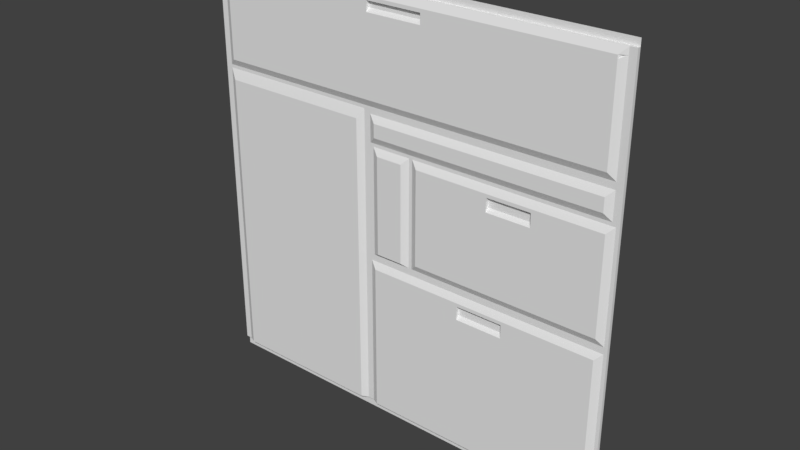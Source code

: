 # Source: maint1_2.blend  (saved by Blender 2.78.0; exported with 4.5.12 LTS)
import bpy
from mathutils import Matrix  # noqa: F401  (used for matrix-valued properties, if any)

bpy.ops.wm.read_factory_settings(use_empty=True)
scene = bpy.context.scene
scene.name = 'Scene'

# ---- collections
col_collection_1 = bpy.data.collections.new('Collection 1'); scene.collection.children.link(col_collection_1)

# ---- materials (node trees are filled in below, after node groups)
mat_maint1_2 = bpy.data.materials.new('maint1_2')
mat_maint1_2.alpha_threshold = 0.0
mat_maint1_2.use_transparent_shadow = False
mat_maint1_2.roughness = 0.5

# ---- material node trees

# ---- world
world_world = bpy.data.worlds.new('World'); scene.world = world_world
world_world.color = (0.05088, 0.05088, 0.05088)
world_world.use_sun_shadow = False
world_world.sun_shadow_jitter_overblur = 0.0
world_world.cycles.sampling_method = 'MANUAL'

# ---- meshes
me_maint1_2_meshdata = bpy.data.meshes.new('maint1_2_meshdata')
me_maint1_2_meshdata.from_pydata([(-1.28, 1.28, -1.28), (1.28, 1.28, -1.28), (-1.28, 1.28, 1.28), (1.28, 1.28, 1.28), (1.2, 1.28, -1.28), (1.2, 1.28, 1.28), (1.22, 1.28, -1.28), (1.24, 1.28, -1.28), (1.26, 1.28, -1.28), (1.26, 1.28, 1.28), (1.24, 1.28, 1.28), (1.22, 1.28, 1.28), (-1.2, 1.28, 1.28), (-1.2, 1.28, -1.28), (-1.24, 1.28, 1.28), (-1.24, 1.28, -1.28), (-1.28, 1.28, 1.2), (1.28, 1.28, 1.2), (1.28, 1.28, 1.24), (1.2, 1.28, 1.24), (1.22, 1.28, 1.24), (1.24, 1.28, 1.24), (1.26, 1.28, 1.24), (-1.2, 1.28, 1.24), (-1.24, 1.28, 1.24), (-1.28, 1.28, 1.24), (-1.28, 1.28, -1.22), (1.28, 1.28, -1.22), (1.2, 1.28, -1.22), (1.22, 1.28, -1.22), (1.24, 1.28, -1.22), (1.26, 1.28, -1.22), (-1.2, 1.28, -1.22), (-1.24, 1.28, -1.22), (-0.16, 1.28, -1.28), (-0.16, 1.28, 1.28), (-0.16, 1.28, 1.24), (-0.16, 1.28, -1.22), (-0.2801, 1.28, 1.28), (-0.2801, 1.28, 1.24), (-0.2801, 1.28, -1.22), (-0.2801, 1.28, -1.28), (-0.2401, 1.28, -1.28), (-0.2, 1.28, -1.28), (-0.2, 1.28, 1.28), (-0.2401, 1.28, 1.28), (-0.2, 1.28, 1.24), (-0.2401, 1.28, 1.24), (-0.2, 1.28, -1.22), (-0.2401, 1.28, -1.22), (1.28, 1.28, -0.32), (-1.28, 1.28, -0.32), (1.28, 1.28, -0.2198), (-1.28, 1.28, -0.2198), (-1.28, 1.28, -0.2399), (1.28, 1.28, 0.54), (-1.28, 1.28, -0.2799), (-1.28, 1.28, 0.6601), (1.28, 1.28, -0.2799), (1.28, 1.28, -0.2399), (1.28, 1.28, 0.6601), (-1.28, 1.28, 0.54), (1.28, 1.28, 0.46), (1.28, 1.28, 0.42), (1.28, 1.28, 0.36), (1.28, 1.28, 0.58), (1.28, 1.28, 0.6), (1.28, 1.28, 0.62), (1.28, 1.28, 0.4), (-1.28, 1.28, 0.62), (-1.28, 1.28, 0.6), (-1.28, 1.28, 0.58), (-1.28, 1.28, 0.36), (0.02001, 1.28, -1.22), (0.02001, 1.28, 1.24), (0.02001, 1.28, 1.28), (0.12, 1.28, -1.22), (0.12, 1.28, 1.24), (-1.28, 1.28, -0.2), (0.08002, 1.28, -1.28), (0.12, 1.28, 1.28), (0.06002, 1.28, -1.28), (0.02001, 1.28, -1.28), (-1.28, 1.28, 0.46), (-1.28, 1.28, 0.42), (-1.28, 1.28, 0.4), (0.12, 1.28, -1.28), (-0.14, 1.28, -1.22), (-0.14, 1.28, 1.24), (-0.14, 1.28, 1.28), (0.08002, 1.28, -1.22), (0.06002, 1.28, -1.22), (-0.14, 1.28, -1.28), (0.08002, 1.28, 1.24), (0.06002, 1.28, 1.24), (0.08002, 1.28, 1.28), (0.06002, 1.28, 1.28), (1.28, 1.28, -0.2), (0.14, 1.28, -1.28), (0.14, 1.28, -1.22), (0.14, 1.28, 1.24), (0.14, 1.28, 1.28), (1.28, 1.28, 1.12), (-1.28, 1.28, 1.12), (1.28, 1.28, 1.14), (1.28, 1.28, 1.16), (1.28, 1.28, 1.18), (-1.28, 1.28, 1.18), (-1.28, 1.28, 1.16), (-1.28, 1.28, 1.14), (0.82, 1.28, -1.28), (0.82, 1.28, -1.22), (0.82, 1.28, 1.24), (0.82, 1.28, 1.28), (0.5601, 1.28, -1.22), (0.5601, 1.28, 1.24), (0.5601, 1.28, 1.28), (0.5601, 1.28, -1.28), (1.28, 1.28, 0.2601), (-1.28, 1.28, 0.2601), (1.28, 1.28, 0.2801), (0.4, 1.28, 1.28), (1.28, 1.28, 0.3201), (1.28, 1.28, 0.34), (0.4, 1.28, 1.24), (0.4, 1.28, -1.22), (-1.28, 1.28, 0.34), (-1.28, 1.28, 0.3201), (-1.28, 1.28, 0.2801), (0.4, 1.28, -1.28), (0.6799, 1.28, -1.28), (0.6799, 1.28, -1.22), (0.6799, 1.28, 1.24), (0.6799, 1.28, 1.28), (-1.28, 1.28, -0.42), (1.28, 1.28, -0.42), (1.28, 1.28, -0.4), (1.24, 1.26, 1.24), (1.28, 1.28, -0.36), (1.28, 1.28, -0.34), (1.22, 1.26, 1.24), (1.2, 1.26, 1.24), (1.28, 1.26, 1.24), (-0.2801, 1.24, 1.2), (-1.24, 1.26, 1.2), (-1.24, 1.26, 1.18), (-1.2, 1.24, 1.2), (-1.2, 1.24, 1.18), (1.26, 1.26, 1.2), (1.26, 1.26, 1.18), (1.24, 1.26, 1.2), (1.24, 1.26, 1.18), (1.22, 1.26, 1.2), (1.2, 1.24, 1.2), (1.2, 1.24, 1.18), (1.28, 1.26, 1.2), (1.28, 1.26, 1.18), (-0.2, 1.24, 1.16), (-0.2, 1.24, 1.14), (-1.28, 1.26, 1.2), (0.14, 1.26, 1.16), (0.14, 1.26, 1.14), (-1.28, 1.28, -0.34), (-1.28, 1.28, -0.36), (-1.28, 1.26, 1.24), (-1.28, 1.28, -0.4), (1.26, 1.26, 1.24), (-1.2, 1.26, 1.24), (-1.24, 1.26, 1.24), (-0.2801, 1.26, 1.24), (-1.28, 1.26, -0.42), (-1.28, 1.26, -1.22), (1.28, 1.26, -1.22), (1.26, 1.26, -1.22), (-0.2801, 1.24, -1.22), (-1.2, 1.24, -1.22), (1.22, 1.24, -1.22), (1.2, 1.24, -1.22), (1.24, 1.25, -1.22), (-1.24, 1.26, -1.22), (-0.14, 1.24, 1.2), (-0.16, 1.24, 1.2), (-0.14, 1.26, 1.24), (-0.16, 1.26, 1.24), (-0.14, 1.24, -1.22), (-0.16, 1.24, -1.22), (-0.16, 1.24, 1.18), (-0.2401, 1.24, 1.2), (-0.2401, 1.26, 1.24), (-0.2401, 1.26, -1.22), (-0.2801, 1.24, 1.18), (-0.2, 1.24, 1.2), (-0.2, 1.26, 1.24), (-0.2, 1.26, -1.22), (-0.2401, 1.24, 1.18), (-0.2, 1.24, 1.18), (1.28, 1.26, -0.34), (1.28, 1.26, -0.32), (1.2, 1.24, -0.34), (1.2, 1.24, -0.32), (1.22, 1.24, -0.34), (1.22, 1.24, -0.32), (1.26, 1.26, -0.34), (1.26, 1.26, -0.32), (-1.2, 1.24, -0.34), (-1.2, 1.24, -0.32), (-1.24, 1.26, -0.34), (-1.24, 1.26, -0.32), (-1.28, 1.26, 1.12), (-1.28, 1.26, 0.6601), (-0.16, 1.24, -0.34), (-0.16, 1.24, -0.32), (-0.2801, 1.24, -0.34), (-0.2801, 1.24, -0.32), (-0.2401, 1.26, -0.34), (-0.2401, 1.26, -0.32), (-0.2, 1.26, -0.34), (-0.2, 1.26, -0.32), (-0.14, 1.24, -0.32), (-1.28, 1.26, -0.32), (1.28, 1.26, -0.2399), (1.28, 1.26, -0.2198), (1.2, 1.26, -0.2399), (1.22, 1.26, -0.2399), (1.24, 1.26, -0.2399), (1.26, 1.26, -0.2399), (1.26, 1.26, -0.2198), (-1.2, 1.24, -0.2399), (-1.2, 1.24, -0.2198), (-1.24, 1.26, -0.2399), (-1.24, 1.26, -0.2198), (-0.2801, 1.24, -0.2399), (-0.2801, 1.24, -0.2198), (-0.2401, 1.26, -0.2399), (-0.2401, 1.26, -0.2198), (-0.2, 1.26, -0.2399), (-0.2, 1.26, -0.2198), (-1.28, 1.26, -0.2), (-1.28, 1.26, -0.2198), (-0.18, 1.26, -0.2198), (-0.14, 1.24, -0.2198), (-1.28, 1.26, -0.2399), (0.12, 1.26, -0.2399), (0.08002, 1.26, -0.2399), (-1.28, 1.26, -0.2799), (1.28, 1.26, -0.2799), (-1.2, 1.24, 0.54), (1.2, 1.26, 0.4), (1.2, 1.26, 0.42), (1.2, 1.26, -0.2799), (0.06002, 1.26, 0.58), (0.02001, 1.26, 0.58), (1.2, 1.24, 0.36), (1.22, 1.26, -0.2799), (0.08002, 1.26, 0.58), (0.14, 1.26, 0.58), (0.12, 1.26, 0.58), (1.24, 1.26, -0.2799), (1.28, 1.26, 0.46), (1.28, 1.26, 0.54), (1.26, 1.26, -0.2799), (-0.16, 1.24, 0.54), (-0.2, 1.26, 0.58), (0.08002, 1.26, 0.42), (0.06002, 1.26, 0.42), (-1.2, 1.24, -0.2799), (0.06002, 1.26, 0.6), (0.02001, 1.26, 0.6), (0.02001, 1.24, 1.2), (0.02001, 1.26, 1.24), (-1.24, 1.26, -0.2799), (0.08002, 1.26, 0.6), (1.28, 1.26, 0.42), (-0.16, 1.26, -0.2799), (0.12, 1.26, 0.6), (-0.16, 1.26, -0.2399), (0.12, 1.24, 1.18), (0.12, 1.24, 1.2), (-0.2801, 1.24, -0.2799), (1.28, 1.26, 0.4), (-0.2401, 1.26, -0.2799), (0.06002, 1.26, 0.62), (0.02001, 1.26, 0.62), (1.28, 1.26, 0.36), (-0.2, 1.26, -0.2799), (1.2, 1.24, 0.54), (-1.24, 1.26, 0.6601), (-1.24, 1.26, 0.54), (-1.28, 1.26, 0.54), (-1.2, 1.24, 0.6601), (1.26, 1.26, 0.6601), (1.24, 1.26, 0.6601), (1.26, 1.26, 0.54), (1.24, 1.26, 0.54), (1.2, 1.24, 0.6601), (-0.14, 1.24, 0.6601), (-0.16, 1.24, 0.6601), (-0.14, 1.26, -0.2799), (-0.14, 1.26, -0.2399), (1.28, 1.26, 0.6601), (-0.2, 1.24, 0.6601), (-0.18, 1.26, -0.2799), (-0.2, 1.26, 0.54), (-0.18, 1.26, -0.2399), (-0.2801, 1.24, 0.6601), (-0.2801, 1.24, 0.54), (-0.2401, 1.24, 0.6601), (-0.2401, 1.26, 0.54), (-0.2, 1.26, 0.34), (-0.2, 1.26, 0.36), (-0.2, 1.26, 0.6), (-0.2, 1.26, 0.62), (-0.2401, 1.26, 0.34), (-0.2401, 1.26, 0.36), (-0.2401, 1.26, 0.58), (-0.2401, 1.26, 0.6), (-0.2401, 1.26, 0.62), (-0.2801, 1.24, 0.34), (-0.2801, 1.24, 0.36), (-0.2801, 1.26, 0.6), (-0.2801, 1.26, 0.62), (-0.16, 1.26, 0.58), (-0.16, 1.26, 0.6), (-0.16, 1.26, 0.62), (-1.24, 1.26, 0.34), (-1.24, 1.26, 0.36), (-1.24, 1.26, 0.58), (-1.24, 1.26, 0.6), (-1.24, 1.26, 0.62), (-1.2, 1.24, 0.34), (-1.2, 1.24, 0.36), (-1.2, 1.26, 0.6), (-1.2, 1.26, 0.62), (1.26, 1.26, 0.34), (1.26, 1.26, 0.36), (1.26, 1.26, 0.58), (1.26, 1.26, 0.6), (1.26, 1.26, 0.62), (1.24, 1.26, 0.58), (1.24, 1.26, 0.6), (1.24, 1.26, 0.62), (1.22, 1.24, 0.34), (1.22, 1.24, 0.36), (1.22, 1.26, 0.58), (1.22, 1.26, 0.6), (1.22, 1.26, 0.62), (1.2, 1.24, 0.34), (1.2, 1.26, 0.58), (1.2, 1.26, 0.6), (1.2, 1.26, 0.62), (1.28, 1.26, 0.34), (1.28, 1.26, 0.58), (1.28, 1.26, 0.6), (1.28, 1.26, 0.62), (0.14, 1.26, -0.2399), (-1.28, 1.26, 0.62), (-1.28, 1.26, 0.6), (-1.28, 1.26, 0.58), (-0.2, 1.26, 0.42), (-0.16, 1.24, 0.46), (-1.28, 1.26, 0.36), (0.12, 1.26, 1.24), (1.22, 1.26, 0.4), (1.22, 1.26, 0.42), (-0.14, 1.26, 0.58), (-0.14, 1.26, 0.6), (-0.14, 1.26, 0.62), (-0.14, 1.24, 0.36), (1.2, 1.24, 0.46), (-0.18, 1.26, 0.36), (0.12, 1.26, 0.42), (0.02001, 1.26, 0.42), (0.14, 1.26, -0.2799), (0.12, 1.26, -0.2799), (1.24, 1.26, 0.4), (1.24, 1.26, 0.42), (1.24, 1.26, 0.46), (0.02001, 1.26, 0.4), (0.14, 1.24, 0.6601), (0.12, 1.24, 0.6601), (1.26, 1.26, 0.4), (1.26, 1.26, 0.42), (0.12, 1.24, -0.34), (0.12, 1.24, -0.32), (1.26, 1.26, 0.46), (0.02001, 1.24, -0.34), (0.02001, 1.24, -0.32), (-1.2, 1.24, 0.4), (-1.2, 1.24, 0.42), (-1.2, 1.24, 0.46), (0.14, 1.24, -0.32), (-1.24, 1.26, 0.4), (-1.24, 1.26, 0.42), (-1.24, 1.26, 0.46), (0.14, 1.24, -1.22), (0.12, 1.24, -1.22), (-0.16, 1.26, 0.4), (-0.16, 1.26, 0.42), (0.14, 1.26, 1.24), (-0.2801, 1.24, 0.4), (-0.2801, 1.24, 0.42), (0.12, 1.26, 0.62), (-0.2801, 1.24, 0.46), (-0.14, 1.26, 0.4), (0.14, 1.24, 1.2), (-0.2401, 1.26, 0.4), (-0.2401, 1.26, 0.42), (-0.2401, 1.26, 0.46), (-0.2, 1.26, 0.4), (-0.2, 1.26, 0.46), (-0.14, 1.26, 0.42), (0.08002, 1.26, 0.62), (0.02001, 1.26, -0.2399), (0.02001, 1.24, -0.2198), (-1.28, 1.26, 0.46), (-1.28, 1.26, 0.42), (-1.28, 1.26, 0.4), (0.12, 1.24, 0.34), (0.12, 1.24, 0.36), (0.02001, 1.26, -0.2799), (0.12, 1.26, 0.4), (0.06002, 1.26, -0.2799), (-0.18, 1.26, 0.4), (-0.18, 1.26, 0.42), (0.02001, 1.24, 0.6601), (0.06002, 1.26, 0.36), (0.02001, 1.24, 0.36), (0.08002, 1.26, -0.2799), (-0.14, 1.24, -0.34), (0.08002, 1.26, 0.36), (0.14, 1.26, 0.42), (0.06002, 1.26, 0.4), (0.14, 1.26, 0.4), (0.08002, 1.26, 0.4), (0.14, 1.24, 0.36), (0.14, 1.26, 0.62), (-0.14, 1.24, 1.18), (0.02001, 1.24, 1.18), (0.06002, 1.26, -0.2399), (0.14, 1.26, 0.6), (0.08002, 1.24, 0.6601), (0.06002, 1.24, 0.6601), (0.08002, 1.26, -0.2198), (0.06002, 1.26, -0.2198), (0.08002, 1.24, -0.32), (0.06002, 1.24, -0.32), (0.08002, 1.24, -1.22), (0.06002, 1.24, -1.22), (0.02001, 1.24, -1.22), (0.08002, 1.26, 1.24), (0.06002, 1.26, 1.24), (0.08002, 1.24, 1.2), (0.06002, 1.24, 1.2), (0.06002, 1.24, -0.34), (0.08002, 1.24, -0.34), (0.06002, 1.24, 1.18), (0.08002, 1.24, 1.18), (0.06002, 1.26, 0.34), (0.08002, 1.26, 0.34), (-0.18, 1.26, 0.34), (-1.28, 1.26, 0.2601), (-0.2, 1.26, -0.2), (-0.2401, 1.26, -0.2), (-0.2801, 1.24, -0.2), (-1.24, 1.26, -0.2), (-1.2, 1.24, -0.2), (1.26, 1.26, -0.2), (1.22, 1.24, -0.2), (1.2, 1.24, -0.2), (1.28, 1.26, -0.2), (0.12, 1.24, -0.2), (0.06002, 1.26, -0.2), (0.08002, 1.26, -0.2), (-0.18, 1.26, -0.2), (0.14, 1.24, -0.2), (0.4, 1.26, 0.58), (0.4, 1.26, -0.2399), (0.4, 1.26, -0.2799), (0.4, 1.24, 0.6601), (0.4, 1.24, -0.32), (0.4, 1.24, -1.22), (0.4, 1.26, 1.24), (0.4, 1.24, 1.2), (0.4, 1.26, 0.42), (0.4, 1.26, 0.4), (0.4, 1.24, 0.36), (0.4, 1.26, 0.62), (0.4, 1.26, 0.6), (0.4, 1.24, -0.2), (0.14, 1.24, 0.34), (0.14, 1.24, -0.34), (0.14, 1.24, 1.18), (1.28, 1.26, 1.12), (1.2, 1.24, 1.12), (1.24, 1.26, 1.12), (1.26, 1.26, 1.12), (-1.2, 1.24, 1.12), (-1.24, 1.26, 1.12), (-0.16, 1.24, 1.12), (-0.2801, 1.24, 1.12), (-0.2401, 1.24, 1.12), (-0.2, 1.24, 1.12), (-1.28, 1.26, 1.14), (0.12, 1.24, 1.12), (-0.14, 1.24, 1.12), (0.02001, 1.24, 1.12), (0.06002, 1.24, 1.12), (0.08002, 1.24, 1.12), (0.14, 1.24, 1.12), (0.4, 1.24, 1.12), (1.28, 1.26, 1.14), (1.28, 1.26, 1.16), (1.2, 1.24, 1.14), (1.2, 1.24, 1.16), (1.24, 1.26, 1.14), (1.24, 1.26, 1.16), (1.26, 1.26, 1.14), (1.26, 1.26, 1.16), (-1.2, 1.24, 1.14), (-1.2, 1.24, 1.16), (-1.24, 1.26, 1.14), (-1.24, 1.26, 1.16), (-0.16, 1.26, 1.14), (-0.16, 1.26, 1.16), (-0.2801, 1.24, 1.14), (-0.2801, 1.24, 1.16), (-0.2401, 1.24, 1.14), (-0.2401, 1.24, 1.16), (-0.2, 1.26, 1.14), (-0.2, 1.26, 1.16), (0.12, 1.26, 1.14), (0.12, 1.26, 1.16), (-0.14, 1.26, 1.14), (-0.14, 1.26, 1.16), (0.02001, 1.26, 1.14), (0.02001, 1.26, 1.16), (0.06002, 1.26, 1.14), (0.06002, 1.26, 1.16), (0.08002, 1.26, 1.14), (0.08002, 1.26, 1.16), (0.14, 1.24, 1.14), (0.14, 1.24, 1.16), (-1.28, 1.26, 1.18), (-1.28, 1.26, 1.16), (0.4, 1.24, 1.14), (0.4, 1.24, 1.16), (0.4, 1.24, 1.18), (0.82, 1.26, 0.58), (0.82, 1.26, -0.2399), (0.82, 1.26, -0.2799), (0.82, 1.24, 0.6601), (0.82, 1.24, -0.32), (0.82, 1.24, -1.22), (0.82, 1.26, 1.24), (0.82, 1.24, 1.2), (0.82, 1.26, 0.42), (0.82, 1.26, 0.4), (0.82, 1.24, 0.36), (0.82, 1.26, 0.62), (0.82, 1.26, 0.6), (0.82, 1.24, -0.2), (0.82, 1.24, 1.12), (0.82, 1.24, 1.14), (0.82, 1.24, 1.16), (0.82, 1.24, 1.18), (0.82, 1.24, 0.34), (0.82, 1.24, -0.34), (0.6799, 1.26, 0.58), (0.5601, 1.26, 0.58), (0.6799, 1.26, -0.2399), (0.5601, 1.26, -0.2399), (0.6799, 1.26, -0.2799), (0.5601, 1.26, -0.2799), (0.6799, 1.24, 0.6601), (0.5601, 1.24, 0.6601), (0.6799, 1.24, -0.32), (0.5601, 1.24, -0.32), (0.6799, 1.24, -1.22), (0.5601, 1.24, -1.22), (0.6799, 1.26, 1.24), (0.5601, 1.26, 1.24), (0.6799, 1.24, 1.2), (0.5601, 1.24, 1.2), (0.6799, 1.26, 0.42), (0.5601, 1.26, 0.42), (0.6799, 1.26, 0.4), (0.5601, 1.26, 0.4), (0.6799, 1.24, 0.36), (0.5601, 1.24, 0.36), (0.6799, 1.26, 0.62), (0.5601, 1.26, 0.62), (0.6799, 1.26, 0.6), (0.5601, 1.26, 0.6), (0.6799, 1.24, -0.2), (0.5601, 1.24, -0.2), (0.6799, 1.24, 1.12), (0.5601, 1.24, 1.12), (0.6799, 1.24, 1.14), (0.5601, 1.24, 1.14), (0.6799, 1.24, 1.16), (0.5601, 1.24, 1.16), (0.6799, 1.24, 1.18), (0.5601, 1.24, 1.18), (0.5601, 1.24, -0.34), (0.5601, 1.24, 0.34), (-0.2, 1.26, 0.2601), (-0.2401, 1.26, 0.2601), (-0.2801, 1.24, 0.2601), (-1.24, 1.26, 0.2601), (-1.2, 1.24, 0.2601), (1.26, 1.26, 0.2601), (1.22, 1.24, 0.2601), (1.2, 1.24, 0.2601), (1.28, 1.26, 0.2601), (0.12, 1.24, 0.2601), (0.06002, 1.26, 0.2601), (0.08002, 1.26, 0.2601), (-0.18, 1.26, 0.2601), (-1.28, 1.26, 0.2801), (0.14, 1.24, 0.2601), (0.82, 1.24, 0.2601), (0.5601, 1.24, 0.2601), (0.4, 1.24, 0.2601), (0.6799, 1.24, 0.2601), (-0.2, 1.26, 0.2801), (-0.2, 1.26, 0.3201), (-0.2401, 1.26, 0.2801), (-0.2401, 1.26, 0.3201), (-0.2801, 1.24, 0.2801), (-0.2801, 1.24, 0.3201), (-1.24, 1.26, 0.2801), (-1.24, 1.26, 0.3201), (-1.2, 1.24, 0.2801), (-1.2, 1.24, 0.3201), (1.26, 1.26, 0.2801), (1.26, 1.26, 0.3201), (1.22, 1.24, 0.2801), (1.22, 1.24, 0.3201), (1.2, 1.24, 0.2801), (1.2, 1.24, 0.3201), (1.28, 1.26, 0.2801), (1.28, 1.26, 0.3201), (0.12, 1.24, 0.2801), (0.12, 1.24, 0.3201), (0.06002, 1.26, 0.2801), (0.06002, 1.26, 0.3201), (0.08002, 1.26, 0.2801), (0.08002, 1.26, 0.3201), (-0.18, 1.26, 0.2801), (-0.18, 1.26, 0.3201), (0.14, 1.24, 0.2801), (0.14, 1.24, 0.3201), (0.82, 1.24, 0.2801), (0.82, 1.24, 0.3201), (0.5601, 1.26, 0.2801), (0.5601, 1.26, 0.3201), (-1.28, 1.26, 0.34), (-1.28, 1.26, 0.3201), (0.4, 1.24, 0.2801), (0.4, 1.24, 0.3201), (0.4, 1.24, 0.34), (0.6799, 1.26, 0.2801), (0.6799, 1.26, 0.3201), (0.6799, 1.24, 0.34), (0.4, 1.24, -0.34), (0.6799, 1.24, -0.34), (-1.28, 1.26, -0.4), (1.28, 1.26, -0.42), (1.2, 1.24, -0.42), (1.22, 1.24, -0.42), (1.26, 1.26, -0.42), (-1.2, 1.24, -0.42), (-1.24, 1.26, -0.42), (-0.16, 1.24, -0.42), (-0.2801, 1.24, -0.42), (-0.2401, 1.26, -0.42), (-0.2, 1.26, -0.42), (0.12, 1.24, -0.42), (0.02001, 1.24, -0.42), (-0.14, 1.24, -0.42), (0.06002, 1.24, -0.42), (0.08002, 1.24, -0.42), (0.14, 1.24, -0.42), (0.82, 1.24, -0.42), (0.5601, 1.24, -0.42), (0.4, 1.24, -0.42), (0.6799, 1.24, -0.42), (1.28, 1.26, -0.4), (1.28, 1.26, -0.36), (1.2, 1.24, -0.4), (1.2, 1.24, -0.36), (1.22, 1.24, -0.4), (1.22, 1.24, -0.36), (1.26, 1.26, -0.4), (1.26, 1.26, -0.36), (-1.2, 1.24, -0.4), (-1.2, 1.24, -0.36), (-1.24, 1.26, -0.4), (-1.24, 1.26, -0.36), (-0.16, 1.24, -0.4), (-0.16, 1.24, -0.36), (-0.2801, 1.24, -0.4), (-0.2801, 1.24, -0.36), (-0.2401, 1.26, -0.4), (-0.2401, 1.26, -0.36), (-0.2, 1.26, -0.4), (-0.2, 1.26, -0.36), (0.12, 1.24, -0.4), (0.12, 1.24, -0.36), (0.02001, 1.24, -0.4), (0.02001, 1.24, -0.36), (-0.14, 1.24, -0.4), (-0.14, 1.24, -0.36), (0.06002, 1.24, -0.4), (0.06002, 1.24, -0.36), (0.08002, 1.24, -0.4), (0.08002, 1.24, -0.36), (0.14, 1.24, -0.4), (0.14, 1.24, -0.36), (0.82, 1.24, -0.4), (0.82, 1.24, -0.36), (0.5601, 1.26, -0.4), (0.5601, 1.26, -0.36), (0.4, 1.26, -0.4), (0.4, 1.26, -0.36), (0.6799, 1.24, -0.4), (0.6799, 1.26, -0.36), (-1.28, 1.26, -0.34), (-1.28, 1.26, -0.36), (0.82, 1.26, 0.2801), (0.82, 1.26, 0.3201), (0.5601, 1.24, 0.2801), (0.5601, 1.24, 0.3201), (0.6799, 1.26, -0.4), (0.6799, 1.24, -0.36), (0.4, 1.24, -0.4), (0.4, 1.24, -0.36)], [], [(22, 18, 3, 9), (112, 19, 5, 113), (19, 20, 11, 5), (20, 21, 10, 11), (21, 22, 9, 10), (24, 23, 12, 14), (25, 24, 14, 2), (8, 1, 27, 31), (110, 4, 28, 111), (4, 6, 29, 28), (6, 7, 30, 29), (7, 8, 31, 30), (15, 13, 32, 33), (0, 15, 33, 26), (43, 34, 37, 48), (46, 36, 35, 44), (23, 39, 38, 12), (13, 41, 40, 32), (39, 47, 45, 38), (47, 46, 44, 45), (41, 42, 49, 40), (42, 43, 48, 49), (82, 81, 91, 73), (92, 82, 73, 87), (93, 77, 80, 95), (88, 74, 75, 89), (79, 86, 76, 90), (36, 88, 89, 35), (81, 79, 90, 91), (74, 94, 96, 75), (94, 93, 95, 96), (34, 92, 87, 37), (86, 98, 99, 76), (77, 100, 101, 80), (130, 110, 111, 131), (132, 112, 113, 133), (124, 115, 116, 121), (129, 117, 114, 125), (98, 129, 125, 99), (100, 124, 121, 101), (115, 132, 133, 116), (117, 130, 131, 114), (195, 157, 158, 501, 528, 529), (491, 160, 161, 508, 540, 541), (139, 50, 197, 196), (165, 134, 170, 666), (63, 62, 258, 272), (39, 23, 167, 169), (50, 58, 245, 197), (106, 17, 155, 156), (163, 165, 666, 728), (20, 19, 141, 140), (87, 73, 448, 184), (52, 97, 469, 221), (76, 99, 394, 395), (25, 16, 159, 164), (21, 20, 140, 137), (60, 102, 492, 299), (122, 123, 350, 641), (59, 52, 221, 220), (56, 51, 219, 244), (162, 163, 728, 727), (22, 21, 137, 166), (120, 122, 641, 640), (54, 56, 244, 241), (124, 100, 398, 481), (51, 162, 727, 219), (23, 24, 168, 167), (99, 125, 480, 394), (24, 25, 164, 168), (37, 87, 184, 185), (118, 120, 640, 613), (53, 54, 241, 238), (88, 36, 183, 182), (138, 139, 196, 688), (136, 138, 688, 687), (49, 48, 193, 189), (135, 136, 687, 667), (48, 37, 185, 193), (26, 33, 179, 171), (187, 191, 192, 188), (19, 112, 553, 141), (46, 47, 188, 192), (33, 32, 175, 179), (143, 187, 188, 169), (111, 28, 177, 552), (36, 46, 192, 183), (71, 61, 288, 357), (194, 195, 191, 187), (62, 55, 259, 258), (30, 31, 173, 178), (119, 78, 237, 460), (190, 194, 187, 143), (94, 74, 269, 450), (70, 71, 357, 356), (17, 18, 142, 155), (146, 143, 169, 167), (29, 30, 178, 176), (93, 94, 450, 449), (69, 70, 356, 355), (147, 190, 143, 146), (64, 68, 279, 283), (28, 29, 176, 177), (77, 93, 449, 361), (195, 186, 181, 191), (127, 128, 618, 657), (57, 69, 355, 209), (85, 72, 360, 416), (191, 181, 183, 192), (32, 40, 174, 175), (84, 85, 416, 415), (31, 27, 172, 173), (148, 155, 142, 166), (73, 91, 447, 448), (126, 127, 657, 656), (67, 60, 299, 353), (554, 153, 141, 553), (83, 84, 415, 414), (128, 119, 460, 618), (109, 103, 208, 502), (349, 345, 340, 294), (105, 106, 156, 511), (112, 132, 579, 553), (78, 53, 238, 237), (153, 152, 150, 137), (91, 90, 446, 447), (72, 126, 656, 360), (66, 67, 353, 352), (150, 148, 166, 137), (68, 63, 272, 279), (104, 105, 511, 510), (103, 57, 209, 208), (146, 167, 168), (132, 115, 580, 579), (125, 114, 578, 480), (131, 111, 552, 577), (159, 144, 168, 164), (90, 76, 395, 446), (108, 109, 502, 543), (61, 83, 414, 288), (149, 156, 155, 148), (65, 66, 352, 351), (102, 104, 510, 492), (114, 131, 577, 578), (564, 154, 153, 554), (100, 77, 361, 398), (107, 108, 543, 542), (55, 65, 351, 259), (16, 107, 542, 159), (123, 64, 283, 350), (115, 124, 481, 580), (40, 49, 189, 174), (74, 88, 182, 269), (97, 118, 613, 469), (151, 149, 148, 150), (134, 26, 171, 170), (47, 39, 169, 188), (58, 59, 220, 245), (542, 145, 144, 159), (27, 135, 667, 172), (18, 22, 166, 142), (214, 216, 217, 215), (212, 214, 215, 213), (204, 212, 213, 205), (202, 196, 197, 203), (566, 198, 199, 551), (198, 200, 201, 199), (206, 204, 205, 207), (727, 206, 207, 219), (233, 235, 236, 234), (231, 233, 234, 232), (227, 231, 232, 228), (225, 220, 221, 226), (229, 227, 228, 230), (241, 229, 230, 238), (207, 205, 265, 270), (270, 265, 227, 229), (307, 302, 262, 314), (235, 303, 239, 236), (257, 260, 225, 224), (355, 328, 286, 209), (377, 431, 264, 371), (253, 257, 224, 223), (328, 332, 289), (453, 454, 444, 445), (249, 253, 223, 222), (340, 337, 290, 291), (321, 364, 365, 322), (549, 249, 222, 548), (203, 197, 245, 260), (284, 301, 303, 235), (260, 245, 220, 225), (147, 146, 168, 144, 145, 521, 520, 497, 286, 328, 289, 496, 518, 519), (301, 273, 275, 303), (558, 349, 294, 550), (205, 213, 278, 265), (431, 433, 263, 264), (265, 278, 231, 227), (337, 353, 299, 290), (213, 215, 280, 278), (322, 365, 366, 323), (278, 280, 233, 231), (311, 323, 296, 300), (215, 217, 284, 280), (309, 369, 422, 408), (280, 284, 235, 233), (332, 320, 304, 289), (320, 316, 306, 304), (219, 207, 270, 244), (244, 270, 229, 241), (314, 262, 310, 315), (315, 310, 311, 316), (180, 268, 269, 182), (312, 308, 309, 313), (321, 262, 261, 285, 338, 343, 347, 547, 567, 568, 475, 255, 256, 254, 250, 251, 364), (319, 315, 316, 320), (387, 399, 400, 388), (656, 324, 325, 360), (331, 319, 320, 332), (324, 329, 330, 325), (292, 259, 351, 335), (262, 321, 322, 310), (310, 322, 323, 311), (335, 351, 352, 336), (336, 352, 353, 337), (437, 455, 452, 268), (547, 347, 348, 559), (559, 348, 349, 558), (346, 341, 342, 252), (285, 368, 375, 376, 293, 338), (347, 343, 344, 348), (348, 344, 345, 349), (402, 305, 246, 389), (565, 346, 252, 557), (293, 292, 335, 338), (343, 338, 339, 344), (344, 339, 340, 345), (388, 400, 402, 389), (333, 350, 283, 334), (338, 335, 336, 339), (339, 336, 337, 340), (288, 287, 326, 357), (389, 246, 327, 326, 287, 393), (327, 331, 332, 328), (399, 405, 406, 400), (329, 317, 318, 330), (317, 312, 313, 318), (357, 326, 327, 356), (356, 327, 328, 355), (330, 318, 399, 387), (316, 311, 300, 306), (359, 261, 302, 409), (297, 419, 412, 298), (422, 367, 426, 431, 377, 403, 396), (334, 283, 279, 380), (422, 396, 397, 423), (381, 272, 258, 384), (258, 259, 292, 384), (366, 282, 424, 295), (186, 436, 180, 181), (427, 373, 242, 243), (380, 279, 272, 381), (282, 281, 441, 424), (452, 451, 449, 450), (556, 247, 248, 555), (403, 377, 371, 410), (371, 264, 263, 370, 430, 483, 584, 583, 555, 248, 363, 375, 368, 359, 358, 423, 397, 410), (548, 222, 223, 224, 225, 467, 468, 560, 593, 594, 488, 474, 470, 243, 242, 354, 476, 570, 569), (247, 362, 363, 248), (428, 385, 386, 218), (364, 251, 267, 365), (408, 422, 423, 358), (254, 256, 274, 271), (362, 374, 375, 363), (271, 274, 401, 411), (375, 381, 384, 376), (384, 292, 293, 376), (365, 267, 282, 366), (325, 330, 387, 391), (374, 380, 381, 375), (392, 388, 389, 393), (456, 276, 277, 451), (360, 325, 391, 416), (391, 387, 388, 392), (417, 418, 433, 429, 458, 647, 646, 616, 472, 442, 243, 470, 614, 642, 643), (415, 392, 393, 414), (393, 287, 288, 414), (268, 452, 450, 269), (451, 277, 361, 449), (313, 309, 408, 405), (416, 391, 392, 415), (406, 358, 409, 407), (409, 302, 307, 407), (436, 437, 268, 180), (308, 459, 369, 309), (405, 408, 358, 406), (433, 420, 370, 263), (318, 313, 405, 399), (400, 406, 407, 402), (425, 429, 433, 431), (409, 358, 359), (181, 180, 182, 183), (455, 456, 451, 452), (457, 458, 429, 425), (261, 359, 368, 285), (267, 266, 281, 282), (273, 297, 298, 275), (251, 250, 266, 267), (266, 271, 411, 281), (250, 254, 271, 266), (302, 261, 262), (323, 366, 295, 296), (307, 314, 315, 305, 402, 407), (411, 401, 379, 440), (419, 421, 438, 412), (281, 411, 440, 441), (396, 403, 410, 397), (421, 427, 243, 438), (426, 367, 240, 413), (210, 428, 218, 211), (454, 382, 383, 444), (438, 243, 442, 443), (385, 453, 445, 386), (425, 431, 426, 413, 438, 443, 471, 615, 644, 645, 457), (201, 260, 257, 253, 249, 549, 571, 572, 477, 372, 373, 427, 421, 419, 297, 273, 301, 284, 211, 218, 386, 445, 444, 383, 390, 479, 576, 575, 551, 199), (443, 442, 472, 471), (236, 239, 473, 461), (303, 275, 298, 412, 438, 413, 240), (557, 252, 342, 380, 374, 362, 247, 556, 585, 586, 484, 432, 420, 433, 418, 434, 485, 588, 587), (232, 234, 462, 463), (228, 232, 463, 465), (226, 221, 469, 466), (230, 228, 465, 464), (238, 230, 464, 237), (234, 236, 461, 462), (369, 459, 649, 648, 617, 473, 239, 303, 240, 367, 422), (294, 340, 291, 494, 514, 515, 151, 150, 152, 153, 154, 513, 512, 493), (246, 305, 315, 319, 331, 327), (420, 432, 430, 370), (417, 489, 434, 418), (274, 439, 435, 401), (256, 255, 439, 274), (401, 435, 378, 379), (373, 372, 354, 242), (382, 490, 390, 383), (277, 404, 398, 361), (276, 491, 404, 277), (379, 378, 508, 503), (441, 440, 507, 506), (295, 424, 505, 504), (440, 379, 503, 507), (296, 295, 504, 498), (424, 441, 506, 505), (306, 300, 501, 500), (304, 306, 500, 499), (289, 304, 499, 496), (300, 296, 498, 501), (290, 299, 492, 495), (550, 294, 493, 561), (291, 290, 495, 494), (209, 286, 497, 208), (503, 508, 161, 530), (530, 161, 160, 531), (531, 160, 491, 276), (506, 507, 538, 536), (536, 538, 539, 537), (537, 539, 456, 455), (504, 505, 534, 532), (532, 534, 535, 533), (533, 535, 437, 436), (507, 503, 530, 538), (538, 530, 531, 539), (539, 531, 276, 456), (498, 504, 532, 522), (522, 532, 533, 523), (523, 533, 436, 186), (505, 506, 536, 534), (534, 536, 537, 535), (535, 537, 455, 437), (500, 501, 158, 526), (526, 158, 157, 527), (527, 157, 195, 194), (499, 500, 526, 524), (524, 526, 527, 525), (525, 527, 194, 190), (496, 499, 524, 518), (518, 524, 525, 519), (519, 525, 190, 147), (501, 498, 522, 528), (528, 522, 523, 529), (529, 523, 186, 195), (495, 492, 510, 516), (516, 510, 511, 517), (517, 511, 156, 149), (561, 493, 512, 562), (562, 512, 513, 563), (563, 513, 154, 564), (494, 495, 516, 514), (514, 516, 517, 515), (515, 517, 149, 151), (208, 497, 520, 502), (502, 520, 521, 543), (543, 521, 145, 542), (599, 563, 564, 601), (597, 562, 563, 599), (595, 561, 562, 597), (573, 550, 561, 595), (585, 556, 555, 583), (663, 565, 557, 587), (591, 559, 558, 589), (567, 547, 559, 591), (589, 558, 550, 573), (571, 549, 548, 569), (665, 566, 551, 575), (581, 554, 553, 579), (601, 564, 554, 581), (546, 602, 582, 482), (482, 582, 580, 481), (664, 603, 576, 479), (477, 572, 570, 476), (486, 590, 574, 478), (475, 568, 592, 487), (487, 592, 590, 486), (660, 604, 588, 485), (484, 586, 584, 483), (478, 574, 596, 509), (509, 596, 598, 544), (544, 598, 600, 545), (545, 600, 602, 546), (488, 594, 621, 622), (593, 560, 620, 623), (470, 474, 619, 614), (471, 472, 616, 615), (461, 473, 617, 605), (463, 462, 606, 607), (465, 463, 607, 609), (466, 469, 613, 610), (560, 468, 612, 620), (468, 467, 611, 612), (464, 465, 609, 608), (237, 464, 608, 460), (462, 461, 605, 606), (622, 621, 731, 658), (490, 664, 479, 390), (661, 729, 730, 662), (659, 732, 604, 660), (623, 620, 729, 661), (642, 650, 651, 643), (662, 730, 565, 663), (614, 619, 650, 642), (644, 646, 647, 645), (643, 651, 489, 417), (615, 616, 646, 644), (372, 477, 476, 354), (645, 647, 458, 457), (435, 486, 478, 378), (624, 648, 649, 625), (605, 617, 648, 624), (625, 649, 459, 308), (255, 475, 487, 439), (439, 487, 486, 435), (489, 660, 485, 434), (628, 626, 627, 629), (607, 606, 626, 628), (632, 628, 629, 633), (629, 627, 312, 317), (609, 607, 628, 632), (633, 629, 317, 329), (432, 484, 483, 430), (634, 640, 641, 635), (610, 613, 640, 634), (652, 638, 639, 653), (635, 641, 350, 333), (620, 612, 638, 652), (378, 478, 509, 508), (638, 636, 637, 639), (653, 639, 346, 565), (612, 611, 636, 638), (508, 509, 544, 540), (639, 637, 341, 346), (540, 544, 545, 541), (541, 545, 546, 491), (630, 632, 633, 631), (608, 609, 632, 630), (474, 488, 622, 619), (618, 630, 631, 657), (631, 633, 329, 324), (460, 608, 630, 618), (619, 622, 658, 650), (626, 624, 625, 627), (657, 631, 324, 656), (606, 605, 624, 626), (651, 659, 660, 489), (650, 658, 659, 651), (627, 625, 308, 312), (658, 731, 732, 659), (404, 482, 481, 398), (491, 546, 482, 404), (655, 662, 663, 604), (621, 623, 661, 654), (654, 661, 662, 655), (594, 593, 623, 621), (602, 601, 581, 582), (582, 581, 579, 580), (603, 665, 575, 576), (572, 571, 569, 570), (590, 589, 573, 574), (568, 567, 591, 592), (592, 591, 589, 590), (604, 663, 587, 588), (586, 585, 583, 584), (574, 573, 595, 596), (596, 595, 597, 598), (598, 597, 599, 600), (600, 599, 601, 602), (578, 577, 686, 684), (394, 480, 685, 682), (480, 578, 684, 685), (577, 552, 683, 686), (395, 394, 682, 677), (448, 447, 680, 678), (446, 395, 677, 681), (185, 184, 679, 673), (184, 448, 678, 679), (447, 446, 681, 680), (171, 179, 672, 170), (179, 175, 671, 672), (225, 226, 466, 610, 634, 635, 333, 334, 380, 342, 341, 637, 636, 611, 467), (177, 176, 669, 668), (552, 177, 668, 683), (173, 172, 667, 670), (201, 200, 692, 691, 669, 176, 178, 173, 670, 693, 694, 202, 203, 260), (175, 174, 674, 671), (174, 189, 675, 674), (189, 193, 676, 675), (684, 686, 733, 721), (717, 735, 736, 718), (722, 726, 665, 603), (682, 685, 735, 717), (723, 721, 722, 724), (718, 736, 664, 490), (685, 684, 721, 723), (725, 719, 720, 734), (724, 722, 603, 664), (686, 683, 719, 725), (707, 717, 718, 708), (734, 720, 566, 665), (677, 682, 717, 707), (709, 713, 714, 710), (708, 718, 490, 382), (678, 680, 713, 709), (715, 707, 708, 716), (710, 714, 453, 385), (681, 677, 707, 715), (699, 711, 712, 700), (716, 708, 382, 454), (673, 679, 711, 699), (711, 709, 710, 712), (700, 712, 428, 210), (679, 678, 709, 711), (713, 715, 716, 714), (712, 710, 385, 428), (680, 681, 715, 713), (666, 697, 698, 728), (714, 716, 454, 453), (170, 672, 697, 666), (697, 695, 696, 698), (728, 698, 206, 727), (672, 671, 695, 697), (698, 696, 204, 206), (689, 691, 692, 690), (668, 669, 691, 689), (719, 689, 690, 720), (690, 692, 200, 198), (683, 668, 689, 719), (693, 687, 688, 694), (720, 690, 198, 566), (670, 667, 687, 693), (694, 688, 196, 202), (695, 701, 702, 696), (671, 674, 701, 695), (701, 703, 704, 702), (696, 702, 212, 204), (674, 675, 703, 701), (703, 705, 706, 704), (702, 704, 214, 212), (675, 676, 705, 703), (704, 706, 216, 214), (721, 733, 726, 722), (137, 140, 141, 153), (731, 621, 654, 655, 604, 732), (729, 620, 652, 653, 565, 730), (735, 685, 723, 724, 664, 736), (733, 686, 725, 734, 665, 726), (210, 211, 284, 217, 216, 706, 705, 676, 193, 185, 673, 699, 700)])
_uv = me_maint1_2_meshdata.uv_layers.new(name='UVMap')
_uv.uv.foreach_set('vector', [0.9922, 0.9844, 1.0, 0.9844, 1.0, 1.0, 0.9922, 1.0, 0.8203, 0.9844, 0.9688, 0.9844, 0.9688, 1.0, 0.8203, 1.0, 0.9688, 0.9844, 0.9766, 0.9844, 0.9766, 1.0, 0.9688, 1.0, 0.9766, 0.9844, 0.9844, 0.9844, 0.9844, 1.0, 0.9766, 1.0, 0.9844, 0.9844, 0.9922, 0.9844, 0.9922, 1.0, 0.9844, 1.0, 0.01564, 0.9844, 0.03128, 0.9844, 0.03128, 1.0, 0.01564, 1.0, 0.0, 0.9844, 0.01564, 0.9844, 0.01564, 1.0, 0.0, 1.0, 0.9922, 0.0, 1.0, 0.0, 1.0, 0.02339, 0.9922, 0.02339, 0.8203, 0.0, 0.9688, 0.0, 0.9688, 0.02339, 0.8203, 0.02339, 0.9688, 0.0, 0.9766, 0.0, 0.9766, 0.02339, 0.9688, 0.02339, 0.9766, 0.0, 0.9844, 0.0, 0.9844, 0.02339, 0.9766, 0.02339, 0.9844, 0.0, 0.9922, 0.0, 0.9922, 0.02339, 0.9844, 0.02339, 0.01564, 0.0, 0.03128, 0.0, 0.03128, 0.02339, 0.01564, 0.02339, 0.0, 0.0, 0.01564, 0.0, 0.01564, 0.02339, 0.0, 0.02339, 0.4219, 0.0, 0.4375, 0.0, 0.4375, 0.02339, 0.4219, 0.02339, 0.4219, 0.9844, 0.4375, 0.9844, 0.4375, 1.0, 0.4219, 1.0, 0.03128, 0.9844, 0.3906, 0.9844, 0.3906, 1.0, 0.03128, 1.0, 0.03128, 0.0, 0.3906, 0.0, 0.3906, 0.02339, 0.03128, 0.02339, 0.3906, 0.9844, 0.4062, 0.9844, 0.4062, 1.0, 0.3906, 1.0, 0.4062, 0.9844, 0.4219, 0.9844, 0.4219, 1.0, 0.4062, 1.0, 0.3906, 0.0, 0.4062, 0.0, 0.4062, 0.02339, 0.3906, 0.02339, 0.4062, 0.0, 0.4219, 0.0, 0.4219, 0.02339, 0.4062, 0.02339, 0.5078, 0.0, 0.5234, 0.0, 0.5234, 0.02339, 0.5078, 0.02339, 0.4453, 0.0, 0.5078, 0.0, 0.5078, 0.02339, 0.4453, 0.02339, 0.5313, 0.9844, 0.5469, 0.9844, 0.5469, 1.0, 0.5313, 1.0, 0.4453, 0.9844, 0.5078, 0.9844, 0.5078, 1.0, 0.4453, 1.0, 0.5313, 0.0, 0.5469, 0.0, 0.5469, 0.02339, 0.5313, 0.02339, 0.4375, 0.9844, 0.4453, 0.9844, 0.4453, 1.0, 0.4375, 1.0, 0.5234, 0.0, 0.5313, 0.0, 0.5313, 0.02339, 0.5234, 0.02339, 0.5078, 0.9844, 0.5234, 0.9844, 0.5234, 1.0, 0.5078, 1.0, 0.5234, 0.9844, 0.5313, 0.9844, 0.5313, 1.0, 0.5234, 1.0, 0.4375, 0.0, 0.4453, 0.0, 0.4453, 0.02339, 0.4375, 0.02339, 0.5469, 0.0, 0.5547, 0.0, 0.5547, 0.02339, 0.5469, 0.02339, 0.5469, 0.9844, 0.5547, 0.9844, 0.5547, 1.0, 0.5469, 1.0, 0.7656, 0.0, 0.8203, 0.0, 0.8203, 0.02339, 0.7656, 0.02339, 0.7656, 0.9844, 0.8203, 0.9844, 0.8203, 1.0, 0.7656, 1.0, 0.6562, 0.9844, 0.7188, 0.9844, 0.7188, 1.0, 0.6562, 1.0, 0.6562, 0.0, 0.7188, 0.0, 0.7188, 0.02339, 0.6562, 0.02339, 0.5547, 0.0, 0.6562, 0.0, 0.6562, 0.02339, 0.5547, 0.02339, 0.5547, 0.9844, 0.6562, 0.9844, 0.6562, 1.0, 0.5547, 1.0, 0.7188, 0.9844, 0.7656, 0.9844, 0.7656, 1.0, 0.7188, 1.0, 0.7188, 0.0, 0.7656, 0.0, 0.7656, 0.02339, 0.7188, 0.02339, 0.4261, 0.9519, 0.4261, 0.9504, 0.4261, 0.9488, 0.4261, 0.9473, 0.4261, 0.9488, 0.4261, 0.9504, 0.5423, 0.9514, 0.5423, 0.9502, 0.5423, 0.949, 0.5423, 0.9478, 0.5423, 0.949, 0.5423, 0.9502, 1.0, 0.3672, 1.0, 0.375, 1.0, 0.375, 1.0, 0.3672, 0.0, 0.3437, 0.0, 0.3359, 0.0, 0.3359, 0.0, 0.3437, 1.0, 0.6641, 1.0, 0.6797, 1.0, 0.6797, 1.0, 0.6641, 0.3906, 0.9844, 0.03128, 0.9844, 0.03128, 0.9844, 0.3906, 0.9844, 1.0, 0.375, 1.0, 0.3907, 1.0, 0.3907, 1.0, 0.375, 1.0, 0.9609, 1.0, 0.9687, 1.0, 0.9687, 1.0, 0.9609, 0.0, 0.3594, 0.0, 0.3437, 0.0, 0.3437, 0.0, 0.3594, 0.9766, 0.9844, 0.9688, 0.9844, 0.9688, 0.9844, 0.9766, 0.9844, 0.4453, 0.02339, 0.5078, 0.02339, 0.5078, 0.02339, 0.4453, 0.02339, 1.0, 0.4141, 1.0, 0.4219, 1.0, 0.4219, 1.0, 0.4141, 0.5469, 0.02339, 0.5547, 0.02339, 0.5547, 0.02339, 0.5469, 0.02339, 0.0, 0.9844, 0.0, 0.9687, 0.0, 0.9687, 0.0, 0.9844, 0.9844, 0.9844, 0.9766, 0.9844, 0.9766, 0.9844, 0.9844, 0.9844, 1.0, 0.7578, 1.0, 0.9375, 1.0, 0.9375, 1.0, 0.7578, 1.0, 0.625, 1.0, 0.6328, 1.0, 0.6328, 1.0, 0.625, 1.0, 0.4063, 1.0, 0.4141, 1.0, 0.4141, 1.0, 0.4063, 0.0, 0.3907, 0.0, 0.375, 0.0, 0.375, 0.0, 0.3907, 0.0, 0.3672, 0.0, 0.3594, 0.0, 0.3594, 0.0, 0.3672, 0.9922, 0.9844, 0.9844, 0.9844, 0.9844, 0.9844, 0.9922, 0.9844, 1.0, 0.6094, 1.0, 0.625, 1.0, 0.625, 1.0, 0.6094, 0.0, 0.4063, 0.0, 0.3907, 0.0, 0.3907, 0.0, 0.4063, 0.6562, 0.9844, 0.5547, 0.9844, 0.5547, 0.9844, 0.6562, 0.9844, 0.0, 0.375, 0.0, 0.3672, 0.0, 0.3672, 0.0, 0.375, 0.03128, 0.9844, 0.01564, 0.9844, 0.01564, 0.9844, 0.03128, 0.9844, 0.5547, 0.02339, 0.6562, 0.02339, 0.6562, 0.02339, 0.5547, 0.02339, 0.01564, 0.9844, 0.0, 0.9844, 0.0, 0.9844, 0.01564, 0.9844, 0.4375, 0.02339, 0.4453, 0.02339, 0.4453, 0.02339, 0.4375, 0.02339, 1.0, 0.6016, 1.0, 0.6094, 1.0, 0.6094, 1.0, 0.6016, 0.0, 0.4141, 0.0, 0.4063, 0.0, 0.4063, 0.0, 0.4141, 0.4453, 0.9844, 0.4375, 0.9844, 0.4375, 0.9844, 0.4453, 0.9844, 1.0, 0.3594, 1.0, 0.3672, 1.0, 0.3672, 1.0, 0.3594, 1.0, 0.3437, 1.0, 0.3594, 1.0, 0.3594, 1.0, 0.3437, 0.4062, 0.02339, 0.4219, 0.02339, 0.4219, 0.02339, 0.4062, 0.02339, 1.0, 0.3359, 1.0, 0.3437, 1.0, 0.3437, 1.0, 0.3359, 0.4219, 0.02339, 0.4375, 0.02339, 0.4375, 0.02339, 0.4219, 0.02339, 0.0, 0.02339, 0.01564, 0.02339, 0.01564, 0.02339, 0.0, 0.02339, 0.4062, 0.9687, 0.4219, 0.9687, 0.4219, 0.9844, 0.4062, 0.9844, 0.9688, 0.9844, 0.8203, 0.9844, 0.8203, 0.9844, 0.9688, 0.9844, 0.4219, 0.9844, 0.4062, 0.9844, 0.4062, 0.9844, 0.4219, 0.9844, 0.01564, 0.02339, 0.03128, 0.02339, 0.03128, 0.02339, 0.01564, 0.02339, 0.3906, 0.9687, 0.4062, 0.9687, 0.4062, 0.9844, 0.3906, 0.9844, 0.8203, 0.02339, 0.9688, 0.02339, 0.9688, 0.02339, 0.8203, 0.02339, 0.4375, 0.9844, 0.4219, 0.9844, 0.4219, 0.9844, 0.4375, 0.9844, 0.0, 0.7266, 0.0, 0.7109, 0.0, 0.7109, 0.0, 0.7266, 0.4062, 0.9609, 0.4219, 0.9609, 0.4219, 0.9687, 0.4062, 0.9687, 1.0, 0.6797, 1.0, 0.7109, 1.0, 0.7109, 1.0, 0.6797, 0.9844, 0.02339, 0.9922, 0.02339, 0.9922, 0.02339, 0.9844, 0.02339, 0.0, 0.6016, 0.0, 0.4219, 0.0, 0.4219, 0.0, 0.6016, 0.3906, 0.9609, 0.4062, 0.9609, 0.4062, 0.9687, 0.3906, 0.9687, 0.5234, 0.9844, 0.5078, 0.9844, 0.5078, 0.9844, 0.5234, 0.9844, 0.0, 0.7344, 0.0, 0.7266, 0.0, 0.7266, 0.0, 0.7344, 1.0, 0.9687, 1.0, 0.9844, 1.0, 0.9844, 1.0, 0.9687, 0.03128, 0.9687, 0.3906, 0.9687, 0.3906, 0.9844, 0.03128, 0.9844, 0.9766, 0.02339, 0.9844, 0.02339, 0.9844, 0.02339, 0.9766, 0.02339, 0.5313, 0.9844, 0.5234, 0.9844, 0.5234, 0.9844, 0.5313, 0.9844, 0.0, 0.7422, 0.0, 0.7344, 0.0, 0.7344, 0.0, 0.7422, 0.03128, 0.9609, 0.3906, 0.9609, 0.3906, 0.9687, 0.03128, 0.9687, 1.0, 0.6406, 1.0, 0.6563, 1.0, 0.6563, 1.0, 0.6406, 0.9688, 0.02339, 0.9766, 0.02339, 0.9766, 0.02339, 0.9688, 0.02339, 0.5469, 0.9844, 0.5313, 0.9844, 0.5313, 0.9844, 0.5469, 0.9844, 0.4219, 0.9609, 0.4375, 0.9609, 0.4375, 0.9687, 0.4219, 0.9687, 0.0, 0.625, 0.0, 0.6094, 0.0, 0.6094, 0.0, 0.625, 0.0, 0.7578, 0.0, 0.7422, 0.0, 0.7422, 0.0, 0.7578, 0.0, 0.6563, 0.0, 0.6406, 0.0, 0.6406, 0.0, 0.6563, 0.4219, 0.9687, 0.4375, 0.9687, 0.4375, 0.9844, 0.4219, 0.9844, 0.03128, 0.02339, 0.3906, 0.02339, 0.3906, 0.02339, 0.03128, 0.02339, 0.0, 0.6641, 0.0, 0.6563, 0.0, 0.6563, 0.0, 0.6641, 0.9922, 0.02339, 1.0, 0.02339, 1.0, 0.02339, 0.9922, 0.02339, 0.9922, 0.9687, 1.0, 0.9687, 1.0, 0.9844, 0.9922, 0.9844, 0.5078, 0.02339, 0.5234, 0.02339, 0.5234, 0.02339, 0.5078, 0.02339, 0.0, 0.6328, 0.0, 0.625, 0.0, 0.625, 0.0, 0.6328, 1.0, 0.7422, 1.0, 0.7578, 1.0, 0.7578, 1.0, 0.7422, 0.8203, 0.9687, 0.9688, 0.9687, 0.9688, 0.9844, 0.8203, 0.9844, 0.0, 0.6797, 0.0, 0.6641, 0.0, 0.6641, 0.0, 0.6797, 0.0, 0.6094, 0.0, 0.6016, 0.0, 0.6016, 0.0, 0.6094, 0.0, 0.9453, 0.0, 0.9375, 0.0, 0.9375, 0.0, 0.9453, 0.9675, 0.7432, 0.9753, 0.7432, 0.9828, 0.7458, 0.9675, 0.7568, 1.0, 0.9531, 1.0, 0.9609, 1.0, 0.9609, 1.0, 0.9531, 0.8203, 0.9844, 0.7656, 0.9844, 0.7656, 0.9844, 0.8203, 0.9844, 0.0, 0.4219, 0.0, 0.4141, 0.0, 0.4141, 0.0, 0.4219, 0.9745, 0.963, 0.9774, 0.963, 0.9803, 0.963, 0.9803, 0.9687, 0.5234, 0.02339, 0.5313, 0.02339, 0.5313, 0.02339, 0.5234, 0.02339, 0.0, 0.6406, 0.0, 0.6328, 0.0, 0.6328, 0.0, 0.6406, 1.0, 0.7344, 1.0, 0.7422, 1.0, 0.7422, 1.0, 0.7344, 0.9844, 0.9687, 0.9922, 0.9687, 0.9922, 0.9844, 0.9844, 0.9844, 1.0, 0.6563, 1.0, 0.6641, 1.0, 0.6641, 1.0, 0.6563, 1.0, 0.9453, 1.0, 0.9531, 1.0, 0.9531, 1.0, 0.9453, 0.0, 0.9375, 0.0, 0.7578, 0.0, 0.7578, 0.0, 0.9375, 0.04467, 0.9685, 0.04467, 0.9752, 0.03796, 0.9752, 0.7656, 0.9844, 0.7188, 0.9844, 0.7188, 0.9844, 0.7656, 0.9844, 0.6562, 0.02339, 0.7188, 0.02339, 0.7188, 0.02339, 0.6562, 0.02339, 0.7656, 0.02339, 0.8203, 0.02339, 0.8203, 0.02339, 0.7656, 0.02339, 0.0, 0.9687, 0.01564, 0.9687, 0.01564, 0.9844, 0.0, 0.9844, 0.5313, 0.02339, 0.5469, 0.02339, 0.5469, 0.02339, 0.5313, 0.02339, 0.0, 0.9531, 0.0, 0.9453, 0.0, 0.9453, 0.0, 0.9531, 0.0, 0.7109, 0.0, 0.6797, 0.0, 0.6797, 0.0, 0.7109, 0.9922, 0.9609, 1.0, 0.9609, 1.0, 0.9687, 0.9922, 0.9687, 1.0, 0.7266, 1.0, 0.7344, 1.0, 0.7344, 1.0, 0.7266, 1.0, 0.9375, 1.0, 0.9453, 1.0, 0.9453, 1.0, 0.9375, 0.7188, 0.02339, 0.7656, 0.02339, 0.7656, 0.02339, 0.7188, 0.02339, 0.8203, 0.9609, 0.9688, 0.9609, 0.9688, 0.9687, 0.8203, 0.9687, 0.5547, 0.9844, 0.5469, 0.9844, 0.5469, 0.9844, 0.5547, 0.9844, 0.0, 0.9609, 0.0, 0.9531, 0.0, 0.9531, 0.0, 0.9609, 1.0, 0.7109, 1.0, 0.7266, 1.0, 0.7266, 1.0, 0.7109, 0.0, 0.9687, 0.0, 0.9609, 0.0, 0.9609, 0.0, 0.9687, 1.0, 0.6328, 1.0, 0.6406, 1.0, 0.6406, 1.0, 0.6328, 0.7188, 0.9844, 0.6562, 0.9844, 0.6562, 0.9844, 0.7188, 0.9844, 0.3906, 0.02339, 0.4062, 0.02339, 0.4062, 0.02339, 0.3906, 0.02339, 0.5078, 0.9844, 0.4453, 0.9844, 0.4453, 0.9844, 0.5078, 0.9844, 1.0, 0.4219, 1.0, 0.6016, 1.0, 0.6016, 1.0, 0.4219, 0.9844, 0.9609, 0.9922, 0.9609, 0.9922, 0.9687, 0.9844, 0.9687, 0.0, 0.3359, 0.0, 0.02339, 0.0, 0.02339, 0.0, 0.3359, 0.4062, 0.9844, 0.3906, 0.9844, 0.3906, 0.9844, 0.4062, 0.9844, 1.0, 0.3907, 1.0, 0.4063, 1.0, 0.4063, 1.0, 0.3907, 0.0, 0.9609, 0.01564, 0.9609, 0.01564, 0.9687, 0.0, 0.9687, 1.0, 0.02339, 1.0, 0.3359, 1.0, 0.3359, 1.0, 0.02339, 1.0, 0.9844, 0.9922, 0.9844, 0.9922, 0.9844, 1.0, 0.9844, 0.4062, 0.3672, 0.4219, 0.3672, 0.4219, 0.375, 0.4062, 0.375, 0.3906, 0.3672, 0.4062, 0.3672, 0.4062, 0.375, 0.3906, 0.375, 0.03128, 0.3672, 0.3906, 0.3672, 0.3906, 0.375, 0.03128, 0.375, 0.9922, 0.3672, 1.0, 0.3672, 1.0, 0.375, 0.9922, 0.375, 0.8203, 0.3672, 0.9688, 0.3672, 0.9688, 0.375, 0.8203, 0.375, 0.9688, 0.3672, 0.9766, 0.3672, 0.9766, 0.375, 0.9688, 0.375, 0.01564, 0.3672, 0.03128, 0.3672, 0.03128, 0.375, 0.01564, 0.375, 0.0, 0.3672, 0.01564, 0.3672, 0.01564, 0.375, 0.0, 0.375, 0.4062, 0.4063, 0.4219, 0.4063, 0.4219, 0.4141, 0.4062, 0.4141, 0.3906, 0.4063, 0.4062, 0.4063, 0.4062, 0.4141, 0.3906, 0.4141, 0.03128, 0.4063, 0.3906, 0.4063, 0.3906, 0.4141, 0.03128, 0.4141, 0.9922, 0.4063, 1.0, 0.4063, 1.0, 0.4141, 0.9922, 0.4141, 0.01564, 0.4063, 0.03128, 0.4063, 0.03128, 0.4141, 0.01564, 0.4141, 0.0, 0.4063, 0.01564, 0.4063, 0.01564, 0.4141, 0.0, 0.4141, 0.01564, 0.375, 0.03128, 0.375, 0.03128, 0.3907, 0.01564, 0.3907, 0.01564, 0.3907, 0.03128, 0.3907, 0.03128, 0.4063, 0.01564, 0.4063, 0.4062, 0.7109, 0.4219, 0.7109, 0.4219, 0.7266, 0.4062, 0.7266, 0.4219, 0.4063, 0.4297, 0.4063, 0.4297, 0.4141, 0.4219, 0.4141, 0.9844, 0.3907, 0.9922, 0.3907, 0.9922, 0.4063, 0.9844, 0.4063, 0.0, 0.7422, 0.01564, 0.7422, 0.01564, 0.7578, 0.0, 0.7578, 0.5078, 0.6563, 0.5234, 0.6563, 0.5234, 0.6641, 0.5078, 0.6641, 0.9766, 0.3907, 0.9844, 0.3907, 0.9844, 0.4063, 0.9766, 0.4063, 0.03039, 0.7449, 0.04322, 0.7449, 0.04322, 0.7561, 0.5234, 0.3672, 0.5313, 0.3672, 0.5313, 0.375, 0.5234, 0.375, 0.9688, 0.3907, 0.9766, 0.3907, 0.9766, 0.4063, 0.9688, 0.4063, 0.9844, 0.7422, 0.9922, 0.7422, 0.9922, 0.7578, 0.9844, 0.7578, 0.4375, 0.7266, 0.4453, 0.7266, 0.4453, 0.7344, 0.4375, 0.7344, 0.8203, 0.3907, 0.9688, 0.3907, 0.9688, 0.4063, 0.8203, 0.4063, 0.9922, 0.375, 1.0, 0.375, 1.0, 0.3907, 0.9922, 0.3907, 0.4219, 0.3907, 0.4297, 0.3907, 0.4297, 0.4063, 0.4219, 0.4063, 0.9922, 0.3907, 1.0, 0.3907, 1.0, 0.4063, 0.9922, 0.4063, 0.02975, 0.94, 0.02975, 0.9462, 0.01716, 0.9585, 0.01716, 0.9462, 0.01716, 0.94, 0.01716, 0.9339, 0.01716, 0.9278, 0.01716, 0.9216, 0.01716, 0.7804, 0.01716, 0.7681, 0.02975, 0.7804, 0.02975, 0.9216, 0.02975, 0.9278, 0.02975, 0.9339, 0.4297, 0.3907, 0.4375, 0.3907, 0.4375, 0.4063, 0.4297, 0.4063, 0.8194, 0.7432, 0.9675, 0.7432, 0.9675, 0.7568, 0.8194, 0.7568, 0.03128, 0.375, 0.3906, 0.375, 0.3906, 0.3907, 0.03128, 0.3907, 0.5234, 0.6563, 0.5313, 0.6563, 0.5313, 0.6641, 0.5234, 0.6641, 0.03128, 0.3907, 0.3906, 0.3907, 0.3906, 0.4063, 0.03128, 0.4063, 0.9922, 0.7422, 1.0, 0.7422, 1.0, 0.7578, 0.9922, 0.7578, 0.3906, 0.375, 0.4062, 0.375, 0.4062, 0.3907, 0.3906, 0.3907, 0.4375, 0.7344, 0.4453, 0.7344, 0.4453, 0.7422, 0.4375, 0.7422, 0.3906, 0.3907, 0.4062, 0.3907, 0.4062, 0.4063, 0.3906, 0.4063, 0.4221, 0.7432, 0.4377, 0.7432, 0.4377, 0.7568, 0.4221, 0.7568, 0.4062, 0.375, 0.4219, 0.375, 0.4219, 0.3907, 0.4062, 0.3907, 0.4219, 0.6406, 0.4297, 0.6406, 0.4297, 0.6563, 0.4219, 0.6563, 0.4062, 0.3907, 0.4219, 0.3907, 0.4219, 0.4063, 0.4062, 0.4063, 0.03257, 0.7432, 0.3909, 0.7432, 0.3909, 0.7568, 0.03257, 0.7568, 0.3909, 0.7432, 0.4065, 0.7432, 0.4065, 0.7568, 0.3909, 0.7568, 0.0, 0.375, 0.01564, 0.375, 0.01564, 0.3907, 0.0, 0.3907, 0.0, 0.3907, 0.01564, 0.3907, 0.01564, 0.4063, 0.0, 0.4063, 0.4062, 0.7266, 0.4219, 0.7266, 0.4219, 0.7344, 0.4062, 0.7344, 0.4062, 0.7344, 0.4219, 0.7344, 0.4219, 0.7422, 0.4062, 0.7422, 0.4453, 0.9687, 0.5078, 0.9687, 0.5078, 0.9844, 0.4453, 0.9844, 0.4062, 0.6328, 0.4219, 0.6328, 0.4219, 0.6406, 0.4062, 0.6406, 0.5564, 0.7231, 0.5478, 0.7231, 0.5564, 0.7144, 0.8499, 0.7144, 0.8585, 0.7231, 0.8542, 0.7231, 0.8499, 0.7231, 0.7678, 0.7231, 0.7376, 0.7231, 0.7118, 0.7231, 0.6772, 0.7231, 0.6211, 0.7231, 0.6168, 0.7231, 0.6082, 0.7231, 0.6039, 0.7231, 0.5953, 0.7231, 0.5607, 0.7231, 0.3906, 0.7344, 0.4062, 0.7344, 0.4062, 0.7422, 0.3906, 0.7422, 0.03128, 0.6563, 0.3906, 0.6563, 0.3906, 0.6641, 0.03128, 0.6641, 0.0, 0.6328, 0.01564, 0.6328, 0.01564, 0.6406, 0.0, 0.6406, 0.03128, 0.7344, 0.3906, 0.7344, 0.3906, 0.7422, 0.03128, 0.7422, 0.01564, 0.6328, 0.03128, 0.6328, 0.03128, 0.6406, 0.01564, 0.6406, 0.9922, 0.7109, 1.0, 0.7109, 1.0, 0.7266, 0.9922, 0.7266, 0.4219, 0.7266, 0.4375, 0.7266, 0.4375, 0.7344, 0.4219, 0.7344, 0.4219, 0.7344, 0.4375, 0.7344, 0.4375, 0.7422, 0.4219, 0.7422, 0.9922, 0.7266, 1.0, 0.7266, 1.0, 0.7344, 0.9922, 0.7344, 0.9922, 0.7344, 1.0, 0.7344, 1.0, 0.7422, 0.9922, 0.7422, 0.5078, 0.9609, 0.5234, 0.9609, 0.5234, 0.9687, 0.5078, 0.9687, 0.8203, 0.7266, 0.9688, 0.7266, 0.9688, 0.7344, 0.8203, 0.7344, 0.8203, 0.7344, 0.9688, 0.7344, 0.9688, 0.7422, 0.8203, 0.7422, 0.9688, 0.6328, 0.9766, 0.6328, 0.9766, 0.6406, 0.9688, 0.6406, 0.9734, 0.7016, 0.9734, 0.689, 0.9797, 0.6827, 0.9797, 0.689, 0.9797, 0.7016, 0.9797, 0.7079, 0.9688, 0.7266, 0.9766, 0.7266, 0.9766, 0.7344, 0.9688, 0.7344, 0.9688, 0.7344, 0.9766, 0.7344, 0.9766, 0.7422, 0.9688, 0.7422, 0.3906, 0.6797, 0.3906, 0.7109, 0.03128, 0.7109, 0.03128, 0.6797, 0.8203, 0.6328, 0.9688, 0.6328, 0.9688, 0.6406, 0.8203, 0.6406, 0.9844, 0.7109, 0.9922, 0.7109, 0.9922, 0.7266, 0.9844, 0.7266, 0.9766, 0.7266, 0.9844, 0.7266, 0.9844, 0.7344, 0.9766, 0.7344, 0.9766, 0.7344, 0.9844, 0.7344, 0.9844, 0.7422, 0.9766, 0.7422, 0.03128, 0.6641, 0.3906, 0.6641, 0.3906, 0.6797, 0.03128, 0.6797, 0.9922, 0.6328, 1.0, 0.6328, 1.0, 0.6406, 0.9922, 0.6406, 0.9844, 0.7266, 0.9922, 0.7266, 0.9922, 0.7344, 0.9844, 0.7344, 0.9844, 0.7344, 0.9922, 0.7344, 0.9922, 0.7422, 0.9844, 0.7422, 0.0, 0.7109, 0.01564, 0.7109, 0.01564, 0.7266, 0.0, 0.7266, 0.02848, 0.6776, 0.02848, 0.6977, 0.01843, 0.7127, 0.01843, 0.7077, 0.01843, 0.6977, 0.01843, 0.6776, 0.01564, 0.7344, 0.03128, 0.7344, 0.03128, 0.7422, 0.01564, 0.7422, 0.3906, 0.6563, 0.4062, 0.6563, 0.4062, 0.6641, 0.3906, 0.6641, 0.03128, 0.6328, 0.3906, 0.6328, 0.3906, 0.6406, 0.03128, 0.6406, 0.3906, 0.6328, 0.4062, 0.6328, 0.4062, 0.6406, 0.3906, 0.6406, 0.0, 0.7266, 0.01564, 0.7266, 0.01564, 0.7344, 0.0, 0.7344, 0.0, 0.7344, 0.01564, 0.7344, 0.01564, 0.7422, 0.0, 0.7422, 0.03128, 0.6406, 0.3906, 0.6406, 0.3906, 0.6563, 0.03128, 0.6563, 0.4065, 0.7432, 0.4221, 0.7432, 0.4221, 0.7568, 0.4065, 0.7568, 0.432, 0.6908, 0.432, 0.6998, 0.4274, 0.6998, 0.4274, 0.6908, 0.4453, 0.3907, 0.5078, 0.3907, 0.5078, 0.4063, 0.4453, 0.4063, 0.444, 0.6539, 0.4548, 0.643, 0.4983, 0.643, 0.5092, 0.6539, 0.4983, 0.6539, 0.4548, 0.6539, 0.4494, 0.6539, 0.9922, 0.6406, 1.0, 0.6406, 1.0, 0.6563, 0.9922, 0.6563, 0.4297, 0.6563, 0.4375, 0.6563, 0.4375, 0.6641, 0.4297, 0.6641, 0.9922, 0.6641, 1.0, 0.6641, 1.0, 0.6797, 0.9922, 0.6797, 1.0, 0.6797, 1.0, 0.7109, 0.9922, 0.7109, 0.9922, 0.6797, 0.4455, 0.7432, 0.5078, 0.7432, 0.5078, 0.7568, 0.4455, 0.7568, 0.4375, 0.9609, 0.4453, 0.9609, 0.4453, 0.9687, 0.4375, 0.9687, 0.5313, 0.3907, 0.5469, 0.3907, 0.5469, 0.4063, 0.5313, 0.4063, 0.9922, 0.6563, 1.0, 0.6563, 1.0, 0.6641, 0.9922, 0.6641, 0.5078, 0.7432, 0.5234, 0.7432, 0.5234, 0.7568, 0.5078, 0.7568, 0.5234, 0.9687, 0.5313, 0.9687, 0.5313, 0.9844, 0.5234, 0.9844, 0.8203, 0.6563, 0.9688, 0.6563, 0.9688, 0.6641, 0.8203, 0.6641, 0.4453, 0.6563, 0.5078, 0.6563, 0.5078, 0.6641, 0.4453, 0.6641, 0.5619, 0.6662, 0.5732, 0.6662, 0.5789, 0.6662, 0.5902, 0.6662, 0.5958, 0.6662, 0.6692, 0.6662, 0.7144, 0.6662, 0.7483, 0.6662, 0.7878, 0.6662, 0.8952, 0.6662, 0.9008, 0.6662, 0.9065, 0.6662, 0.8952, 0.6775, 0.5111, 0.6775, 0.4998, 0.6662, 0.5055, 0.6662, 0.5111, 0.6662, 0.5167, 0.6662, 0.8019, 0.4087, 0.9039, 0.4087, 0.9092, 0.4087, 0.9146, 0.4087, 0.9199, 0.4087, 0.9092, 0.4194, 0.9039, 0.4194, 0.8019, 0.4194, 0.7644, 0.4194, 0.7322, 0.4194, 0.6893, 0.4194, 0.6196, 0.4194, 0.6142, 0.4194, 0.6035, 0.4087, 0.6142, 0.4087, 0.6196, 0.4087, 0.6893, 0.4087, 0.7322, 0.4087, 0.7644, 0.4087, 0.9688, 0.6563, 0.9766, 0.6563, 0.9766, 0.6641, 0.9688, 0.6641, 0.4453, 0.3672, 0.5078, 0.3672, 0.5078, 0.375, 0.4453, 0.375, 0.4453, 0.7266, 0.5078, 0.7266, 0.5078, 0.7344, 0.4453, 0.7344, 0.4219, 0.6563, 0.4297, 0.6563, 0.4297, 0.6641, 0.4219, 0.6641, 0.5313, 0.7266, 0.5469, 0.7266, 0.5469, 0.7344, 0.5313, 0.7344, 0.9766, 0.6563, 0.9844, 0.6563, 0.9844, 0.6641, 0.9766, 0.6641, 0.5313, 0.7344, 0.5469, 0.7344, 0.5469, 0.7422, 0.5313, 0.7422, 0.9844, 0.6641, 0.9922, 0.6641, 0.9922, 0.6797, 0.9844, 0.6797, 0.9922, 0.6797, 0.9922, 0.7109, 0.9844, 0.7109, 0.9844, 0.6797, 0.4453, 0.7344, 0.5078, 0.7344, 0.5078, 0.7422, 0.4453, 0.7422, 0.01564, 0.6406, 0.03128, 0.6406, 0.03128, 0.6563, 0.01564, 0.6563, 0.9844, 0.6563, 0.9922, 0.6563, 0.9922, 0.6641, 0.9844, 0.6641, 0.01564, 0.6641, 0.03128, 0.6641, 0.03128, 0.6797, 0.01564, 0.6797, 0.5313, 0.9609, 0.5469, 0.9609, 0.5469, 0.9687, 0.5313, 0.9687, 0.0, 0.6406, 0.01564, 0.6406, 0.01564, 0.6563, 0.0, 0.6563, 0.01564, 0.6563, 0.03128, 0.6563, 0.03128, 0.6641, 0.01564, 0.6641, 0.5438, 0.5928, 0.5438, 0.5975, 0.5343, 0.607, 0.5343, 0.5975, 0.5343, 0.5928, 0.5343, 0.5881, 0.5343, 0.5786, 0.5343, 0.5739, 0.5343, 0.465, 0.5343, 0.4603, 0.5343, 0.4556, 0.5438, 0.465, 0.5438, 0.5739, 0.5438, 0.5786, 0.5438, 0.5881, 0.0, 0.6641, 0.01564, 0.6641, 0.01564, 0.6797, 0.0, 0.6797, 0.01564, 0.6797, 0.01564, 0.7109, 0.0, 0.7109, 0.0, 0.6797, 0.5078, 0.9687, 0.5234, 0.9687, 0.5234, 0.9844, 0.5078, 0.9844, 0.5313, 0.9687, 0.5469, 0.9687, 0.5469, 0.9844, 0.5313, 0.9844, 0.4062, 0.6406, 0.4219, 0.6406, 0.4219, 0.6563, 0.4062, 0.6563, 0.0, 0.6563, 0.01564, 0.6563, 0.01564, 0.6641, 0.0, 0.6641, 0.4062, 0.6641, 0.4219, 0.6641, 0.4219, 0.6797, 0.4062, 0.6797, 0.4219, 0.6797, 0.4219, 0.7109, 0.4062, 0.7109, 0.4062, 0.6797, 0.4453, 0.9609, 0.5078, 0.9609, 0.5078, 0.9687, 0.4453, 0.9687, 0.4219, 0.6328, 0.4297, 0.6328, 0.4297, 0.6406, 0.4219, 0.6406, 0.4062, 0.6563, 0.4219, 0.6563, 0.4219, 0.6641, 0.4062, 0.6641, 0.5313, 0.6563, 0.5469, 0.6563, 0.5469, 0.6641, 0.5313, 0.6641, 0.3906, 0.6406, 0.4062, 0.6406, 0.4062, 0.6563, 0.3906, 0.6563, 0.3906, 0.6641, 0.4062, 0.6641, 0.4062, 0.6797, 0.3906, 0.6797, 0.5234, 0.6406, 0.5313, 0.6406, 0.5313, 0.6563, 0.5234, 0.6563, 0.4274, 0.6908, 0.4274, 0.6863, 0.432, 0.6908, 0.4375, 0.9687, 0.4453, 0.9687, 0.4453, 0.9844, 0.4375, 0.9844, 0.5234, 0.9609, 0.5313, 0.9609, 0.5313, 0.9687, 0.5234, 0.9687, 0.5234, 0.6328, 0.5313, 0.6328, 0.5313, 0.6406, 0.5234, 0.6406, 0.4375, 0.7109, 0.4375, 0.6797, 0.9688, 0.6797, 0.9688, 0.7109, 0.5078, 0.7344, 0.5234, 0.7344, 0.5234, 0.7422, 0.5078, 0.7422, 0.4375, 0.3907, 0.4453, 0.3907, 0.4453, 0.4063, 0.4375, 0.4063, 0.5078, 0.7266, 0.5234, 0.7266, 0.5234, 0.7344, 0.5078, 0.7344, 0.5234, 0.7344, 0.5313, 0.7344, 0.5313, 0.7422, 0.5234, 0.7422, 0.5234, 0.7266, 0.5313, 0.7266, 0.5313, 0.7344, 0.5234, 0.7344, 0.4274, 0.6998, 0.432, 0.6998, 0.4274, 0.7044, 0.4377, 0.7432, 0.4455, 0.7432, 0.4455, 0.7568, 0.4377, 0.7568, 0.4013, 0.7021, 0.4013, 0.708, 0.4013, 0.7109, 0.3955, 0.7021, 0.3955, 0.6904, 0.4013, 0.6904, 0.5312, 0.7432, 0.5468, 0.7432, 0.5468, 0.7568, 0.5312, 0.7568, 0.5078, 0.3907, 0.5234, 0.3907, 0.5234, 0.4063, 0.5078, 0.4063, 0.5234, 0.7432, 0.5312, 0.7432, 0.5312, 0.7568, 0.5234, 0.7568, 0.4375, 0.6563, 0.4453, 0.6563, 0.4453, 0.6641, 0.4375, 0.6641, 0.5234, 0.3907, 0.5313, 0.3907, 0.5313, 0.4063, 0.5234, 0.4063, 0.5078, 0.6406, 0.4453, 0.6406, 0.4453, 0.4141, 0.5078, 0.4141, 0.4375, 0.3672, 0.4453, 0.3672, 0.4453, 0.375, 0.4375, 0.375, 0.5313, 0.3672, 0.5469, 0.3672, 0.5469, 0.375, 0.5313, 0.375, 0.5234, 0.4063, 0.5313, 0.4063, 0.5313, 0.4141, 0.5234, 0.4141, 0.5078, 0.3672, 0.5234, 0.3672, 0.5234, 0.375, 0.5078, 0.375, 0.5221, 0.6219, 0.5221, 0.6348, 0.5092, 0.6219, 0.5092, 0.4342, 0.5221, 0.4277, 0.5221, 0.4342, 0.5221, 0.4406, 0.5221, 0.5896, 0.5221, 0.596, 0.5221, 0.609, 0.5221, 0.6154, 0.9654, 0.3756, 0.9803, 0.39, 0.9729, 0.39, 0.9654, 0.39, 0.9579, 0.39, 0.8156, 0.39, 0.7632, 0.39, 0.7183, 0.39, 0.6584, 0.39, 0.561, 0.39, 0.5535, 0.39, 0.5386, 0.39, 0.5311, 0.39, 0.5161, 0.39, 0.4562, 0.39, 0.4487, 0.39, 0.4412, 0.39, 0.4337, 0.39, 0.4487, 0.3756, 0.4562, 0.3756, 0.5161, 0.3756, 0.5311, 0.3756, 0.5386, 0.3756, 0.5535, 0.3756, 0.561, 0.3756, 0.6584, 0.3756, 0.7183, 0.3756, 0.7632, 0.3756, 0.8156, 0.3756, 0.9579, 0.3756, 0.5234, 0.4141, 0.5313, 0.4141, 0.5313, 0.4219, 0.5234, 0.4219, 0.4219, 0.4141, 0.4297, 0.4141, 0.4297, 0.4219, 0.4219, 0.4219, 0.4483, 0.4079, 0.453, 0.4079, 0.4577, 0.4079, 0.4954, 0.4079, 0.5048, 0.4079, 0.4954, 0.4126, 0.4577, 0.4126, 0.8176, 0.6414, 0.9591, 0.6414, 0.9666, 0.6414, 0.9815, 0.6554, 0.974, 0.6554, 0.9666, 0.6554, 0.9591, 0.6554, 0.8176, 0.6554, 0.7654, 0.6554, 0.7208, 0.6554, 0.6612, 0.6554, 0.5643, 0.6554, 0.5569, 0.6554, 0.542, 0.6554, 0.5569, 0.6414, 0.5643, 0.6414, 0.6612, 0.6414, 0.7208, 0.6414, 0.7654, 0.6414, 0.3906, 0.4141, 0.4062, 0.4141, 0.4062, 0.4219, 0.3906, 0.4219, 0.03128, 0.4141, 0.3906, 0.4141, 0.3906, 0.4219, 0.03128, 0.4219, 0.9922, 0.4141, 1.0, 0.4141, 1.0, 0.4219, 0.9922, 0.4219, 0.01564, 0.4141, 0.03128, 0.4141, 0.03128, 0.4219, 0.01564, 0.4219, 0.0, 0.4141, 0.01564, 0.4141, 0.01564, 0.4219, 0.0, 0.4219, 0.4062, 0.4141, 0.4219, 0.4141, 0.4219, 0.4219, 0.4062, 0.4219, 0.4318, 0.6108, 0.4318, 0.6051, 0.4318, 0.5994, 0.4318, 0.5881, 0.4318, 0.5824, 0.4318, 0.4517, 0.4318, 0.4461, 0.4318, 0.4404, 0.4432, 0.4461, 0.4432, 0.6108, 0.4318, 0.6222, 0.9688, 0.7578, 0.9841, 0.7451, 0.9841, 0.7605, 0.9841, 0.9372, 0.9841, 0.9449, 0.9841, 0.9526, 0.9841, 0.9603, 0.9841, 0.968, 0.9766, 0.968, 0.9691, 0.968, 0.9691, 0.9603, 0.9691, 0.9526, 0.9691, 0.9449, 0.9691, 0.9372, 0.03862, 0.7114, 0.3832, 0.7114, 0.3982, 0.7339, 0.3832, 0.7339, 0.03862, 0.7339, 0.02362, 0.7339, 0.5469, 0.6563, 0.5547, 0.6563, 0.5547, 0.6641, 0.5469, 0.6641, 0.5469, 0.6328, 0.5547, 0.6328, 0.5547, 0.6406, 0.5469, 0.6406, 0.5469, 0.7344, 0.5547, 0.7344, 0.5547, 0.7422, 0.5469, 0.7422, 0.5469, 0.7266, 0.5547, 0.7266, 0.5547, 0.7344, 0.5469, 0.7344, 0.5468, 0.7432, 0.5545, 0.7432, 0.5545, 0.7568, 0.5468, 0.7568, 0.5469, 0.3907, 0.5547, 0.3907, 0.5547, 0.4063, 0.5469, 0.4063, 0.5469, 0.3672, 0.5547, 0.3672, 0.5547, 0.375, 0.5469, 0.375, 0.5469, 0.9687, 0.5547, 0.9687, 0.5547, 0.9844, 0.5469, 0.9844, 0.5469, 0.9609, 0.5547, 0.9609, 0.5547, 0.9687, 0.5469, 0.9687, 0.5469, 0.7578, 0.5547, 0.7578, 0.5547, 0.9375, 0.5469, 0.9375, 0.5234, 0.7578, 0.5313, 0.7578, 0.5313, 0.9375, 0.5234, 0.9375, 0.4453, 0.7578, 0.5078, 0.7578, 0.5078, 0.9375, 0.4453, 0.9375, 0.5313, 0.7578, 0.5469, 0.7578, 0.5469, 0.9375, 0.5313, 0.9375, 0.4375, 0.7578, 0.4453, 0.7578, 0.4453, 0.9375, 0.4375, 0.9375, 0.5078, 0.7578, 0.5234, 0.7578, 0.5234, 0.9375, 0.5078, 0.9375, 0.4062, 0.7578, 0.4219, 0.7578, 0.4219, 0.9375, 0.4062, 0.9375, 0.3906, 0.7578, 0.4062, 0.7578, 0.4062, 0.9375, 0.3906, 0.9375, 0.03128, 0.7578, 0.3906, 0.7578, 0.3906, 0.9375, 0.03128, 0.9375, 0.4219, 0.7578, 0.4375, 0.7578, 0.4375, 0.9375, 0.4219, 0.9375, 0.9922, 0.7578, 1.0, 0.7578, 1.0, 0.9375, 0.9922, 0.9375, 0.8203, 0.7578, 0.9688, 0.7578, 0.9688, 0.9375, 0.8203, 0.9375, 0.9844, 0.7578, 0.9922, 0.7578, 0.9922, 0.9375, 0.9844, 0.9375, 0.0, 0.7578, 0.01564, 0.7578, 0.01564, 0.9375, 0.0, 0.9375, 0.5457, 0.9378, 0.5534, 0.9378, 0.5534, 0.945, 0.5457, 0.945, 0.5469, 0.9453, 0.5547, 0.9453, 0.5547, 0.9531, 0.5469, 0.9531, 0.5398, 0.9536, 0.5466, 0.9536, 0.5466, 0.9604, 0.5398, 0.9604, 0.5227, 0.9378, 0.5304, 0.9378, 0.5304, 0.945, 0.5227, 0.945, 0.5234, 0.9453, 0.5313, 0.9453, 0.5313, 0.9531, 0.5234, 0.9531, 0.5192, 0.9536, 0.526, 0.9536, 0.526, 0.9604, 0.5192, 0.9604, 0.4462, 0.9378, 0.5074, 0.9378, 0.5074, 0.945, 0.4462, 0.945, 0.4453, 0.9453, 0.5078, 0.9453, 0.5078, 0.9531, 0.4453, 0.9531, 0.4505, 0.9536, 0.5054, 0.9536, 0.5054, 0.9604, 0.4505, 0.9604, 0.5304, 0.9378, 0.5457, 0.9378, 0.5457, 0.945, 0.5304, 0.945, 0.5313, 0.9453, 0.5469, 0.9453, 0.5469, 0.9531, 0.5313, 0.9531, 0.526, 0.9536, 0.5398, 0.9536, 0.5398, 0.9604, 0.526, 0.9604, 0.4385, 0.9378, 0.4462, 0.9378, 0.4462, 0.945, 0.4385, 0.945, 0.4375, 0.9453, 0.4453, 0.9453, 0.4453, 0.9531, 0.4375, 0.9531, 0.4437, 0.9536, 0.4505, 0.9536, 0.4505, 0.9604, 0.4437, 0.9604, 0.5074, 0.9378, 0.5227, 0.9378, 0.5227, 0.945, 0.5074, 0.945, 0.5078, 0.9453, 0.5234, 0.9453, 0.5234, 0.9531, 0.5078, 0.9531, 0.5054, 0.9536, 0.5192, 0.9536, 0.5192, 0.9604, 0.5054, 0.9604, 0.4062, 0.9375, 0.4219, 0.9375, 0.4219, 0.9453, 0.4062, 0.9453, 0.4062, 0.9453, 0.4219, 0.9453, 0.4219, 0.9531, 0.4062, 0.9531, 0.4062, 0.9531, 0.4219, 0.9531, 0.4219, 0.9609, 0.4062, 0.9609, 0.3906, 0.9375, 0.4062, 0.9375, 0.4062, 0.9453, 0.3906, 0.9453, 0.3906, 0.9453, 0.4062, 0.9453, 0.4062, 0.9531, 0.3906, 0.9531, 0.3906, 0.9531, 0.4062, 0.9531, 0.4062, 0.9609, 0.3906, 0.9609, 0.03128, 0.9375, 0.3906, 0.9375, 0.3906, 0.9453, 0.03128, 0.9453, 0.03128, 0.9453, 0.3906, 0.9453, 0.3906, 0.9531, 0.03128, 0.9531, 0.03128, 0.9531, 0.3906, 0.9531, 0.3906, 0.9609, 0.03128, 0.9609, 0.4232, 0.9378, 0.4385, 0.9378, 0.4385, 0.945, 0.4232, 0.945, 0.4219, 0.9453, 0.4375, 0.9453, 0.4375, 0.9531, 0.4219, 0.9531, 0.4299, 0.9536, 0.4437, 0.9536, 0.4437, 0.9604, 0.4299, 0.9604, 0.9922, 0.9375, 1.0, 0.9375, 1.0, 0.9453, 0.9922, 0.9453, 0.9922, 0.9453, 1.0, 0.9453, 1.0, 0.9531, 0.9922, 0.9531, 0.9922, 0.9531, 1.0, 0.9531, 1.0, 0.9609, 0.9922, 0.9609, 0.8203, 0.9375, 0.9688, 0.9375, 0.9688, 0.9453, 0.8203, 0.9453, 0.8203, 0.9453, 0.9688, 0.9453, 0.9688, 0.9531, 0.8203, 0.9531, 0.8203, 0.9531, 0.9688, 0.9531, 0.9688, 0.9609, 0.8203, 0.9609, 0.9844, 0.9375, 0.9922, 0.9375, 0.9922, 0.9453, 0.9844, 0.9453, 0.9844, 0.9453, 0.9922, 0.9453, 0.9922, 0.9531, 0.9844, 0.9531, 0.9844, 0.9531, 0.9922, 0.9531, 0.9922, 0.9609, 0.9844, 0.9609, 0.0, 0.9375, 0.01564, 0.9375, 0.01564, 0.9453, 0.0, 0.9453, 0.0, 0.9453, 0.01564, 0.9453, 0.01564, 0.9531, 0.0, 0.9531, 0.0, 0.9531, 0.01564, 0.9531, 0.01564, 0.9609, 0.0, 0.9609, 0.7656, 0.9531, 0.8203, 0.9531, 0.8203, 0.9609, 0.7656, 0.9609, 0.7656, 0.9453, 0.8203, 0.9453, 0.8203, 0.9531, 0.7656, 0.9531, 0.7656, 0.9375, 0.8203, 0.9375, 0.8203, 0.9453, 0.7656, 0.9453, 0.7656, 0.7578, 0.8203, 0.7578, 0.8203, 0.9375, 0.7656, 0.9375, 0.7656, 0.6563, 0.8203, 0.6563, 0.8203, 0.6641, 0.7656, 0.6641, 0.7656, 0.6328, 0.8203, 0.6328, 0.8203, 0.6406, 0.7656, 0.6406, 0.7656, 0.7344, 0.8203, 0.7344, 0.8203, 0.7422, 0.7656, 0.7422, 0.7656, 0.7266, 0.8203, 0.7266, 0.8203, 0.7344, 0.7656, 0.7344, 0.7649, 0.7432, 0.8194, 0.7432, 0.8194, 0.7568, 0.7649, 0.7568, 0.7656, 0.3907, 0.8203, 0.3907, 0.8203, 0.4063, 0.7656, 0.4063, 0.7656, 0.3672, 0.8203, 0.3672, 0.8203, 0.375, 0.7656, 0.375, 0.7656, 0.9687, 0.8203, 0.9687, 0.8203, 0.9844, 0.7656, 0.9844, 0.7656, 0.9609, 0.8203, 0.9609, 0.8203, 0.9687, 0.7656, 0.9687, 0.6562, 0.9609, 0.7188, 0.9609, 0.7188, 0.9687, 0.6562, 0.9687, 0.6562, 0.9687, 0.7188, 0.9687, 0.7188, 0.9844, 0.6562, 0.9844, 0.6562, 0.3672, 0.7188, 0.3672, 0.7188, 0.375, 0.6562, 0.375, 0.6562, 0.3907, 0.7188, 0.3907, 0.7188, 0.4063, 0.6562, 0.4063, 0.6558, 0.7432, 0.7182, 0.7432, 0.7182, 0.7568, 0.6558, 0.7568, 0.6562, 0.7266, 0.7188, 0.7266, 0.7188, 0.7344, 0.6562, 0.7344, 0.6562, 0.7344, 0.7188, 0.7344, 0.7188, 0.7422, 0.6562, 0.7422, 0.6562, 0.6328, 0.7188, 0.6328, 0.7188, 0.6406, 0.6562, 0.6406, 0.6562, 0.6563, 0.7188, 0.6563, 0.7188, 0.6641, 0.6562, 0.6641, 0.6562, 0.7578, 0.7188, 0.7578, 0.7188, 0.9375, 0.6562, 0.9375, 0.6562, 0.9375, 0.7188, 0.9375, 0.7188, 0.9453, 0.6562, 0.9453, 0.6562, 0.9453, 0.7188, 0.9453, 0.7188, 0.9531, 0.6562, 0.9531, 0.6562, 0.9531, 0.7188, 0.9531, 0.7188, 0.9609, 0.6562, 0.9609, 0.6562, 0.4219, 0.7188, 0.4219, 0.7188, 0.6016, 0.6562, 0.6016, 0.7656, 0.4219, 0.8203, 0.4219, 0.8203, 0.6016, 0.7656, 0.6016, 0.5469, 0.4219, 0.5547, 0.4219, 0.5547, 0.6016, 0.5469, 0.6016, 0.5234, 0.4219, 0.5313, 0.4219, 0.5313, 0.6016, 0.5234, 0.6016, 0.4219, 0.4219, 0.4297, 0.4219, 0.4297, 0.6016, 0.4219, 0.6016, 0.3906, 0.4219, 0.4062, 0.4219, 0.4062, 0.6016, 0.3906, 0.6016, 0.03128, 0.4219, 0.3906, 0.4219, 0.3906, 0.6016, 0.03128, 0.6016, 0.9922, 0.4219, 1.0, 0.4219, 1.0, 0.6016, 0.9922, 0.6016, 0.8203, 0.4219, 0.9688, 0.4219, 0.9688, 0.6016, 0.8203, 0.6016, 0.9688, 0.4219, 0.9766, 0.4219, 0.9766, 0.6016, 0.9688, 0.6016, 0.01564, 0.4219, 0.03128, 0.4219, 0.03128, 0.6016, 0.01564, 0.6016, 0.0, 0.4219, 0.01564, 0.4219, 0.01564, 0.6016, 0.0, 0.6016, 0.4062, 0.4219, 0.4219, 0.4219, 0.4219, 0.6016, 0.4062, 0.6016, 0.6562, 0.6016, 0.7188, 0.6016, 0.7188, 0.6094, 0.6562, 0.6094, 0.5547, 0.3672, 0.6562, 0.3672, 0.6562, 0.375, 0.5547, 0.375, 0.7656, 0.6094, 0.8203, 0.6094, 0.8203, 0.625, 0.7656, 0.625, 0.6562, 0.625, 0.7188, 0.625, 0.7188, 0.6328, 0.6562, 0.6328, 0.7656, 0.6016, 0.8203, 0.6016, 0.8203, 0.6094, 0.7656, 0.6094, 0.5469, 0.6094, 0.5547, 0.6094, 0.5547, 0.625, 0.5469, 0.625, 0.7656, 0.625, 0.8203, 0.625, 0.8203, 0.6328, 0.7656, 0.6328, 0.5469, 0.6016, 0.5547, 0.6016, 0.5547, 0.6094, 0.5469, 0.6094, 0.5234, 0.6094, 0.5313, 0.6094, 0.5313, 0.625, 0.5234, 0.625, 0.5469, 0.625, 0.5547, 0.625, 0.5547, 0.6328, 0.5469, 0.6328, 0.5234, 0.6016, 0.5313, 0.6016, 0.5313, 0.6094, 0.5234, 0.6094, 0.5547, 0.3907, 0.6562, 0.3907, 0.6562, 0.4063, 0.5547, 0.4063, 0.5234, 0.625, 0.5313, 0.625, 0.5313, 0.6328, 0.5234, 0.6328, 0.5545, 0.7432, 0.6558, 0.7432, 0.6558, 0.7568, 0.5545, 0.7568, 0.4219, 0.6094, 0.4297, 0.6094, 0.4297, 0.625, 0.4219, 0.625, 0.4219, 0.6016, 0.4297, 0.6016, 0.4297, 0.6094, 0.4219, 0.6094, 0.4219, 0.625, 0.4297, 0.625, 0.4297, 0.6328, 0.4219, 0.6328, 0.5547, 0.7266, 0.6562, 0.7266, 0.6562, 0.7344, 0.5547, 0.7344, 0.5547, 0.7344, 0.6562, 0.7344, 0.6562, 0.7422, 0.5547, 0.7422, 0.5547, 0.6328, 0.6562, 0.6328, 0.6562, 0.6406, 0.5547, 0.6406, 0.3906, 0.6094, 0.4062, 0.6094, 0.4062, 0.625, 0.3906, 0.625, 0.3906, 0.6016, 0.4062, 0.6016, 0.4062, 0.6094, 0.3906, 0.6094, 0.03128, 0.6094, 0.3906, 0.6094, 0.3906, 0.625, 0.03128, 0.625, 0.3906, 0.625, 0.4062, 0.625, 0.4062, 0.6328, 0.3906, 0.6328, 0.03128, 0.6016, 0.3906, 0.6016, 0.3906, 0.6094, 0.03128, 0.6094, 0.03128, 0.625, 0.3906, 0.625, 0.3906, 0.6328, 0.03128, 0.6328, 0.5547, 0.6563, 0.6562, 0.6563, 0.6562, 0.6641, 0.5547, 0.6641, 0.9922, 0.6094, 1.0, 0.6094, 1.0, 0.625, 0.9922, 0.625, 0.9922, 0.6016, 1.0, 0.6016, 1.0, 0.6094, 0.9922, 0.6094, 0.8203, 0.6094, 0.9688, 0.6094, 0.9688, 0.625, 0.8203, 0.625, 0.9922, 0.625, 1.0, 0.625, 1.0, 0.6328, 0.9922, 0.6328, 0.8203, 0.6016, 0.9688, 0.6016, 0.9688, 0.6094, 0.8203, 0.6094, 0.5547, 0.7578, 0.6562, 0.7578, 0.6562, 0.9375, 0.5547, 0.9375, 0.9688, 0.6094, 0.9766, 0.6094, 0.9766, 0.625, 0.9688, 0.625, 0.8203, 0.625, 0.9688, 0.625, 0.9688, 0.6328, 0.8203, 0.6328, 0.9688, 0.6016, 0.9766, 0.6016, 0.9766, 0.6094, 0.9688, 0.6094, 0.5547, 0.9375, 0.6562, 0.9375, 0.6562, 0.9453, 0.5547, 0.9453, 0.9688, 0.625, 0.9766, 0.625, 0.9766, 0.6328, 0.9688, 0.6328, 0.5547, 0.9453, 0.6562, 0.9453, 0.6562, 0.9531, 0.5547, 0.9531, 0.5547, 0.9531, 0.6562, 0.9531, 0.6562, 0.9609, 0.5547, 0.9609, 0.01564, 0.6094, 0.03128, 0.6094, 0.03128, 0.625, 0.01564, 0.625, 0.01564, 0.6016, 0.03128, 0.6016, 0.03128, 0.6094, 0.01564, 0.6094, 0.5547, 0.4219, 0.6562, 0.4219, 0.6562, 0.6016, 0.5547, 0.6016, 0.0, 0.6094, 0.01564, 0.6094, 0.01564, 0.625, 0.0, 0.625, 0.01564, 0.625, 0.03128, 0.625, 0.03128, 0.6328, 0.01564, 0.6328, 0.0, 0.6016, 0.01564, 0.6016, 0.01564, 0.6094, 0.0, 0.6094, 0.5547, 0.6016, 0.6562, 0.6016, 0.6562, 0.6094, 0.5547, 0.6094, 0.4062, 0.6094, 0.4219, 0.6094, 0.4219, 0.625, 0.4062, 0.625, 0.0, 0.625, 0.01564, 0.625, 0.01564, 0.6328, 0.0, 0.6328, 0.4062, 0.6016, 0.4219, 0.6016, 0.4219, 0.6094, 0.4062, 0.6094, 0.5547, 0.625, 0.6562, 0.625, 0.6562, 0.6328, 0.5547, 0.6328, 0.5547, 0.6094, 0.6562, 0.6094, 0.6562, 0.625, 0.5547, 0.625, 0.4062, 0.625, 0.4219, 0.625, 0.4219, 0.6328, 0.4062, 0.6328, 0.6562, 0.6094, 0.7188, 0.6094, 0.7188, 0.625, 0.6562, 0.625, 0.5547, 0.9687, 0.6562, 0.9687, 0.6562, 0.9844, 0.5547, 0.9844, 0.5547, 0.9609, 0.6562, 0.9609, 0.6562, 0.9687, 0.5547, 0.9687, 0.7188, 0.625, 0.7656, 0.625, 0.7656, 0.6328, 0.7188, 0.6328, 0.7188, 0.6016, 0.7656, 0.6016, 0.7656, 0.6094, 0.7188, 0.6094, 0.7188, 0.6094, 0.7656, 0.6094, 0.7656, 0.625, 0.7188, 0.625, 0.7188, 0.4219, 0.7656, 0.4219, 0.7656, 0.6016, 0.7188, 0.6016, 0.7188, 0.9609, 0.7656, 0.9609, 0.7656, 0.9687, 0.7188, 0.9687, 0.7188, 0.9687, 0.7656, 0.9687, 0.7656, 0.9844, 0.7188, 0.9844, 0.7188, 0.3672, 0.7656, 0.3672, 0.7656, 0.375, 0.7188, 0.375, 0.7188, 0.3907, 0.7656, 0.3907, 0.7656, 0.4063, 0.7188, 0.4063, 0.7182, 0.7432, 0.7649, 0.7432, 0.7649, 0.7568, 0.7182, 0.7568, 0.7188, 0.7266, 0.7656, 0.7266, 0.7656, 0.7344, 0.7188, 0.7344, 0.7188, 0.7344, 0.7656, 0.7344, 0.7656, 0.7422, 0.7188, 0.7422, 0.7188, 0.6328, 0.7656, 0.6328, 0.7656, 0.6406, 0.7188, 0.6406, 0.7188, 0.6563, 0.7656, 0.6563, 0.7656, 0.6641, 0.7188, 0.6641, 0.7188, 0.7578, 0.7656, 0.7578, 0.7656, 0.9375, 0.7188, 0.9375, 0.7188, 0.9375, 0.7656, 0.9375, 0.7656, 0.9453, 0.7188, 0.9453, 0.7188, 0.9453, 0.7656, 0.9453, 0.7656, 0.9531, 0.7188, 0.9531, 0.7188, 0.9531, 0.7656, 0.9531, 0.7656, 0.9609, 0.7188, 0.9609, 0.7188, 0.02339, 0.7656, 0.02339, 0.7656, 0.3359, 0.7188, 0.3359, 0.5547, 0.02339, 0.6562, 0.02339, 0.6562, 0.3359, 0.5547, 0.3359, 0.6562, 0.02339, 0.7188, 0.02339, 0.7188, 0.3359, 0.6562, 0.3359, 0.7656, 0.02339, 0.8203, 0.02339, 0.8203, 0.3359, 0.7656, 0.3359, 0.5469, 0.02339, 0.5547, 0.02339, 0.5547, 0.3359, 0.5469, 0.3359, 0.5078, 0.02339, 0.5234, 0.02339, 0.5234, 0.3359, 0.5078, 0.3359, 0.5313, 0.02339, 0.5469, 0.02339, 0.5469, 0.3359, 0.5313, 0.3359, 0.4375, 0.02339, 0.4453, 0.02339, 0.4453, 0.3359, 0.4375, 0.3359, 0.4453, 0.02339, 0.5078, 0.02339, 0.5078, 0.3359, 0.4453, 0.3359, 0.5234, 0.02339, 0.5313, 0.02339, 0.5313, 0.3359, 0.5234, 0.3359, 0.0, 0.02339, 0.01564, 0.02339, 0.01564, 0.3359, 0.0, 0.3359, 0.01564, 0.02339, 0.03128, 0.02339, 0.03128, 0.3359, 0.01564, 0.3359, 0.99, 0.4411, 0.99, 0.4467, 0.99, 0.4523, 0.99, 0.5821, 0.99, 0.5877, 0.99, 0.5989, 0.99, 0.6046, 0.99, 0.6102, 0.99, 0.6215, 0.9788, 0.6102, 0.9788, 0.6046, 0.9788, 0.5989, 0.9788, 0.5877, 0.9788, 0.5821, 0.9788, 0.4523, 0.9688, 0.02339, 0.9766, 0.02339, 0.9766, 0.3359, 0.9688, 0.3359, 0.8203, 0.02339, 0.9688, 0.02339, 0.9688, 0.3359, 0.8203, 0.3359, 0.9922, 0.02339, 1.0, 0.02339, 1.0, 0.3359, 0.9922, 0.3359, 0.9782, 0.3405, 0.9782, 0.3342, 0.9782, 0.328, 0.9782, 0.3156, 0.9782, 0.3094, 0.9782, 0.06116, 0.9844, 0.06116, 0.9906, 0.06116, 0.9906, 0.3094, 0.9906, 0.3156, 0.9906, 0.328, 0.9906, 0.3342, 0.9906, 0.3405, 0.9906, 0.3529, 0.03128, 0.02339, 0.3906, 0.02339, 0.3906, 0.3359, 0.03128, 0.3359, 0.3906, 0.02339, 0.4062, 0.02339, 0.4062, 0.3359, 0.3906, 0.3359, 0.4062, 0.02339, 0.4219, 0.02339, 0.4219, 0.3359, 0.4062, 0.3359, 0.7188, 0.3359, 0.7656, 0.3359, 0.7656, 0.3437, 0.7188, 0.3437, 0.5547, 0.3437, 0.6562, 0.3437, 0.6562, 0.3594, 0.5547, 0.3594, 0.7188, 0.3594, 0.7656, 0.3594, 0.7656, 0.3672, 0.7188, 0.3672, 0.5547, 0.3359, 0.6562, 0.3359, 0.6562, 0.3437, 0.5547, 0.3437, 0.6562, 0.3437, 0.7188, 0.3437, 0.7188, 0.3594, 0.6562, 0.3594, 0.5547, 0.3594, 0.6562, 0.3594, 0.6562, 0.3672, 0.5547, 0.3672, 0.6562, 0.3359, 0.7188, 0.3359, 0.7188, 0.3437, 0.6562, 0.3437, 0.7656, 0.3437, 0.8203, 0.3437, 0.8203, 0.3594, 0.7656, 0.3594, 0.6562, 0.3594, 0.7188, 0.3594, 0.7188, 0.3672, 0.6562, 0.3672, 0.7656, 0.3359, 0.8203, 0.3359, 0.8203, 0.3437, 0.7656, 0.3437, 0.5469, 0.3437, 0.5547, 0.3437, 0.5547, 0.3594, 0.5469, 0.3594, 0.7656, 0.3594, 0.8203, 0.3594, 0.8203, 0.3672, 0.7656, 0.3672, 0.5469, 0.3359, 0.5547, 0.3359, 0.5547, 0.3437, 0.5469, 0.3437, 0.5078, 0.3437, 0.5234, 0.3437, 0.5234, 0.3594, 0.5078, 0.3594, 0.5469, 0.3594, 0.5547, 0.3594, 0.5547, 0.3672, 0.5469, 0.3672, 0.5078, 0.3359, 0.5234, 0.3359, 0.5234, 0.3437, 0.5078, 0.3437, 0.5313, 0.3437, 0.5469, 0.3437, 0.5469, 0.3594, 0.5313, 0.3594, 0.5078, 0.3594, 0.5234, 0.3594, 0.5234, 0.3672, 0.5078, 0.3672, 0.5313, 0.3359, 0.5469, 0.3359, 0.5469, 0.3437, 0.5313, 0.3437, 0.4375, 0.3437, 0.4453, 0.3437, 0.4453, 0.3594, 0.4375, 0.3594, 0.5313, 0.3594, 0.5469, 0.3594, 0.5469, 0.3672, 0.5313, 0.3672, 0.4375, 0.3359, 0.4453, 0.3359, 0.4453, 0.3437, 0.4375, 0.3437, 0.4453, 0.3437, 0.5078, 0.3437, 0.5078, 0.3594, 0.4453, 0.3594, 0.4375, 0.3594, 0.4453, 0.3594, 0.4453, 0.3672, 0.4375, 0.3672, 0.4453, 0.3359, 0.5078, 0.3359, 0.5078, 0.3437, 0.4453, 0.3437, 0.5234, 0.3437, 0.5313, 0.3437, 0.5313, 0.3594, 0.5234, 0.3594, 0.4453, 0.3594, 0.5078, 0.3594, 0.5078, 0.3672, 0.4453, 0.3672, 0.5234, 0.3359, 0.5313, 0.3359, 0.5313, 0.3437, 0.5234, 0.3437, 0.0, 0.3437, 0.01564, 0.3437, 0.01564, 0.3594, 0.0, 0.3594, 0.5234, 0.3594, 0.5313, 0.3594, 0.5313, 0.3672, 0.5234, 0.3672, 0.0, 0.3359, 0.01564, 0.3359, 0.01564, 0.3437, 0.0, 0.3437, 0.01564, 0.3437, 0.03128, 0.3437, 0.03128, 0.3594, 0.01564, 0.3594, 0.0, 0.3594, 0.01564, 0.3594, 0.01564, 0.3672, 0.0, 0.3672, 0.01564, 0.3359, 0.03128, 0.3359, 0.03128, 0.3437, 0.01564, 0.3437, 0.01564, 0.3594, 0.03128, 0.3594, 0.03128, 0.3672, 0.01564, 0.3672, 0.9688, 0.3437, 0.9766, 0.3437, 0.9766, 0.3594, 0.9688, 0.3594, 0.9688, 0.3359, 0.9766, 0.3359, 0.9766, 0.3437, 0.9688, 0.3437, 0.8203, 0.3437, 0.9688, 0.3437, 0.9688, 0.3594, 0.8203, 0.3594, 0.9688, 0.3594, 0.9766, 0.3594, 0.9766, 0.3672, 0.9688, 0.3672, 0.8203, 0.3359, 0.9688, 0.3359, 0.9688, 0.3437, 0.8203, 0.3437, 0.9922, 0.3437, 1.0, 0.3437, 1.0, 0.3594, 0.9922, 0.3594, 0.8203, 0.3594, 0.9688, 0.3594, 0.9688, 0.3672, 0.8203, 0.3672, 0.9922, 0.3359, 1.0, 0.3359, 1.0, 0.3437, 0.9922, 0.3437, 0.9922, 0.3594, 1.0, 0.3594, 1.0, 0.3672, 0.9922, 0.3672, 0.03128, 0.3437, 0.3906, 0.3437, 0.3906, 0.3594, 0.03128, 0.3594, 0.03128, 0.3359, 0.3906, 0.3359, 0.3906, 0.3437, 0.03128, 0.3437, 0.3906, 0.3437, 0.4062, 0.3437, 0.4062, 0.3594, 0.3906, 0.3594, 0.03128, 0.3594, 0.3906, 0.3594, 0.3906, 0.3672, 0.03128, 0.3672, 0.3906, 0.3359, 0.4062, 0.3359, 0.4062, 0.3437, 0.3906, 0.3437, 0.4062, 0.3437, 0.4219, 0.3437, 0.4219, 0.3594, 0.4062, 0.3594, 0.3906, 0.3594, 0.4062, 0.3594, 0.4062, 0.3672, 0.3906, 0.3672, 0.4062, 0.3359, 0.4219, 0.3359, 0.4219, 0.3437, 0.4062, 0.3437, 0.4062, 0.3594, 0.4219, 0.3594, 0.4219, 0.3672, 0.4062, 0.3672, 0.7188, 0.3437, 0.7656, 0.3437, 0.7656, 0.3594, 0.7188, 0.3594, 0.96, 0.9794, 0.9561, 0.9794, 0.9522, 0.9794, 0.9522, 0.9717, 0.7368, 0.6146, 0.7368, 0.6118, 0.7368, 0.6146, 0.7368, 0.6203, 0.7368, 0.6231, 0.7368, 0.6203, 0.8184, 0.6154, 0.8184, 0.6133, 0.8184, 0.6154, 0.8184, 0.6197, 0.8184, 0.6218, 0.8184, 0.6197, 0.6674, 0.3538, 0.6674, 0.3526, 0.6674, 0.3538, 0.6674, 0.3561, 0.6674, 0.3573, 0.6674, 0.3561, 0.7454, 0.3497, 0.7454, 0.3479, 0.7454, 0.3497, 0.7454, 0.3533, 0.7454, 0.3551, 0.7454, 0.3533, 0.4352, 0.3209, 0.4352, 0.3265, 0.4241, 0.3376, 0.4241, 0.3265, 0.4241, 0.3209, 0.4241, 0.3154, 0.4241, 0.3043, 0.4241, 0.2987, 0.4241, 0.07641, 0.4352, 0.07641, 0.4352, 0.2987, 0.4352, 0.3043, 0.4352, 0.3154])
me_maint1_2_meshdata.materials.append(mat_maint1_2)
me_maint1_2_meshdata.use_remesh_preserve_volume = False
me_maint1_2_meshdata.use_remesh_preserve_attributes = False
me_maint1_2_meshdata.use_mirror_vertex_groups = False
me_maint1_2_meshdata.update()

# ---- objects
ob_maint1_2_mesh = bpy.data.objects.new('maint1_2_mesh', me_maint1_2_meshdata)

# ---- transforms, parenting, visibility, modifiers, constraints
ob_maint1_2_mesh.location = (0.0, 0.0, 0.0)
ob_maint1_2_mesh.lineart.crease_threshold = 0.0

# ---- collection membership
col_collection_1.objects.link(ob_maint1_2_mesh)

# ---- scene / render settings (as saved in the file)
scene.frame_start = 1; scene.frame_end = 2; scene.frame_set(1)
scene.render.engine = 'BLENDER_EEVEE_NEXT'
scene.render.resolution_percentage = 50
scene.render.dither_intensity = 0.0
scene.cycles.use_denoising = False
scene.cycles.samples = 128
scene.cycles.sampling_pattern = 'TABULATED_SOBOL'
scene.cycles.light_sampling_threshold = 0.0
scene.cycles.use_adaptive_sampling = False
scene.cycles.use_light_tree = False
scene.cycles.blur_glossy = 0.0
scene.cycles.sample_clamp_indirect = 0.0
scene.view_settings.view_transform = 'Standard'
bpy.context.view_layer.update()

# ---- added for rendering (the .blend has no active camera and no usable light): camera, sun
cam_auto = bpy.data.cameras.new('AutoCamera')
cam_auto.lens = 50.0
cam_auto.sensor_width = 36.0
cam_auto.clip_end = 1000.0
ob_auto_camera = bpy.data.objects.new('AutoCamera', cam_auto)
scene.collection.objects.link(ob_auto_camera)
ob_auto_camera.location = (3.34987, -2.75985, 2.6799)
ob_auto_camera.rotation_euler = (1.09748, -7.21219e-08, 0.694738)
scene.camera = ob_auto_camera
light_auto_sun = bpy.data.lights.new('AutoSun', 'SUN')
light_auto_sun.energy = 3.0
light_auto_sun.angle = 0.0523599
ob_auto_sun = bpy.data.objects.new('AutoSun', light_auto_sun)
scene.collection.objects.link(ob_auto_sun)
ob_auto_sun.rotation_euler = (0.872665, 0.174533, 0.523599)
bpy.context.view_layer.update()
